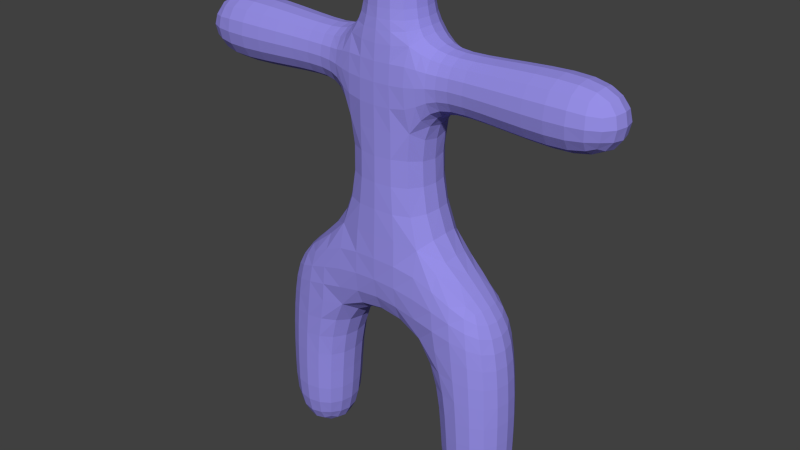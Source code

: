 # Source: simple_model.blend  (saved by Blender 2.75.0; exported with 4.5.12 LTS)
import bpy
from mathutils import Matrix  # noqa: F401  (used for matrix-valued properties, if any)

bpy.ops.wm.read_factory_settings(use_empty=True)
scene = bpy.context.scene
scene.name = 'Scene'

# ---- collections
col_collection_1 = bpy.data.collections.new('Collection 1'); scene.collection.children.link(col_collection_1)

# ---- materials (node trees are filled in below, after node groups)
mat_material = bpy.data.materials.new('Material')
mat_material.alpha_threshold = 0.0
mat_material.use_transparent_shadow = False
mat_material.diffuse_color = (0.3075, 0.2741, 0.8, 1.0)
mat_material.roughness = 0.5
mat_material.specular_intensity = 0.0
mat_material.line_color = (0.0, 0.0, 0.0, 1.0)

# ---- material node trees

# ---- world
world_world = bpy.data.worlds.new('World'); scene.world = world_world
world_world.color = (0.05088, 0.05088, 0.05088)
world_world.use_sun_shadow = False
world_world.sun_shadow_jitter_overblur = 0.0
world_world.cycles.sampling_method = 'MANUAL'
world_world.cycles.sample_map_resolution = 256

# ---- meshes
me_cube_001 = bpy.data.meshes.new('Cube.001')
me_cube_001.from_pydata([(-3.26e-09, 6.519e-08, -0.5654), (0.2394, 0.0, -0.5162), (-5.96e-08, -0.2394, -0.5162), (-0.2394, 1.118e-07, -0.5162), (5.215e-08, 0.2394, -0.5162), (0.2237, 0.2237, -0.4699), (0.2237, -0.2237, -0.4699), (-0.2237, -0.2237, -0.4699), (-0.2237, 0.2237, -0.4699), (0.08481, -0.709, 1.956), (0.0487, -0.7026, 1.495), (0.3937, -0.6701, 1.974), (0.1347, -0.7135, 2.409), (-0.2165, -0.656, 1.937), (-0.2416, -0.653, 1.486), (0.339, -0.6585, 1.505), (0.4819, -0.6876, 2.443), (-0.1824, -0.6546, 2.376), (0.6484, -2.231e-07, 0.2029), (0.6054, 0.2581, 0.2079), (0.694, -2.98e-07, 0.6038), (0.6054, -0.2581, 0.2079), (0.5715, -1.453e-07, -0.1256), (0.5336, 0.2289, -0.1053), (0.6484, 0.2724, 0.6035), (0.6484, -0.2724, 0.6035), (0.5336, -0.2289, -0.1053), (0.002435, -0.6448, 0.2017), (0.2609, -0.602, 0.2072), (0.009739, -0.6796, 0.5991), (-0.256, -0.6017, 0.2063), (-1.602e-07, -0.5715, -0.1256), (0.2289, -0.5336, -0.1053), (0.2834, -0.6348, 0.601), (-0.264, -0.6337, 0.5972), (-0.2289, -0.5336, -0.1053), (-0.6435, 1.376e-07, 0.2005), (-0.6005, -0.2579, 0.2057), (-0.6745, 1.192e-07, 0.5943), (-0.6005, 0.2579, 0.2057), (-0.5715, 1.49e-07, -0.1256), (-0.5336, -0.2289, -0.1053), (-0.6289, -0.2713, 0.5946), (-0.6289, 0.2713, 0.5946), (-0.5336, 0.2289, -0.1053), (0.002435, 0.6448, 0.2017), (0.2609, 0.602, 0.2072), (1.192e-07, 0.5715, -0.1256), (-0.256, 0.6017, 0.2063), (0.009739, 0.6796, 0.5991), (0.2834, 0.6348, 0.601), (0.2289, 0.5336, -0.1053), (-0.2289, 0.5336, -0.1053), (-0.264, 0.6337, 0.5972), (0.2852, -0.6883, 3.601), (0.2389, -0.7136, 3.242), (0.6619, -0.7277, 3.731), (0.3293, -0.6191, 3.91), (-0.0279, -0.6072, 3.481), (-0.08815, -0.6378, 3.159), (0.6265, -0.731, 3.327), (0.6891, -0.6719, 4.115), (0.04164, -0.5416, 3.744), (0.8553, -5.048e-07, 1.979), (0.7745, -4.396e-07, 1.519), (0.8056, 0.2926, 1.984), (0.9962, -5.886e-07, 2.401), (0.8056, -0.2926, 1.984), (0.7261, -0.2838, 1.518), (0.7261, 0.2838, 1.518), (0.9456, 0.3096, 2.427), (0.9456, -0.3096, 2.427), (-0.6628, 5.588e-08, 1.91), (-0.6771, 6.706e-08, 1.472), (-0.6132, -0.2785, 1.913), (-0.6354, 3.725e-08, 2.328), (-0.6132, 0.2785, 1.913), (-0.6287, 0.2783, 1.473), (-0.6287, -0.2783, 1.473), (-0.585, -0.2766, 2.334), (-0.585, 0.2766, 2.334), (0.08481, 0.709, 1.956), (0.0487, 0.7026, 1.495), (-0.2165, 0.656, 1.937), (0.1347, 0.7135, 2.409), (0.3937, 0.6701, 1.974), (0.339, 0.6585, 1.505), (-0.2416, 0.653, 1.486), (-0.1824, 0.6546, 2.376), (0.4819, 0.6876, 2.443), (0.3576, -3.716e-07, 4.313), (0.3625, 0.264, 4.274), (0.08426, -2.757e-07, 4.049), (0.3625, -0.264, 4.274), (0.647, -4.694e-07, 4.625), (0.6687, 0.2949, 4.579), (0.09478, 0.2292, 4.025), (0.09478, -0.2292, 4.025), (0.6687, -0.2949, 4.579), (2.0, -1.132e-06, 2.995), (1.584, -9.09e-07, 2.932), (2.0, 0.3069, 3.053), (2.416, -1.356e-06, 2.932), (2.0, -0.3069, 3.053), (1.558, -0.3149, 2.988), (1.558, 0.3149, 2.988), (2.442, 0.3149, 2.988), (2.442, -0.3149, 2.988), (-0.4466, -6.612e-08, 3.32), (-0.5332, -1.49e-08, 3.036), (-0.4008, -0.2526, 3.335), (-0.323, -1.267e-07, 3.572), (-0.4008, 0.2526, 3.335), (-0.4838, 0.2664, 3.05), (-0.4838, -0.2664, 3.05), (-0.2853, -0.2259, 3.58), (-0.2853, 0.2259, 3.58), (0.2852, 0.6883, 3.601), (0.2389, 0.7136, 3.242), (-0.0279, 0.6072, 3.481), (0.3293, 0.6191, 3.91), (0.6619, 0.7277, 3.731), (0.6265, 0.731, 3.327), (-0.08815, 0.6378, 3.159), (0.04164, 0.5416, 3.744), (0.6891, 0.6719, 4.115), (3.715, -0.6883, 3.601), (3.338, -0.7277, 3.731), (3.761, -0.7136, 3.242), (4.028, -0.6072, 3.481), (3.671, -0.6191, 3.91), (3.311, -0.6719, 4.115), (3.373, -0.731, 3.327), (4.088, -0.6378, 3.159), (3.958, -0.5416, 3.744), (2.0, 0.7612, 3.943), (1.535, 0.7562, 3.918), (2.0, 0.7679, 4.401), (2.465, 0.7562, 3.918), (2.0, 0.7009, 3.542), (1.522, 0.707, 3.499), (1.542, 0.7494, 4.38), (2.458, 0.7494, 4.38), (2.478, 0.707, 3.499), (2.0, -0.7612, 3.943), (1.535, -0.7562, 3.918), (2.0, -0.7009, 3.542), (2.465, -0.7562, 3.918), (2.0, -0.7679, 4.401), (1.542, -0.7494, 4.38), (1.522, -0.707, 3.499), (2.478, -0.707, 3.499), (2.458, -0.7494, 4.38), (2.0, 0.7213, 5.957), (2.0, 0.7329, 5.423), (1.652, 0.6768, 5.956), (2.0, 0.7164, 6.482), (2.348, 0.6772, 5.955), (2.391, 0.6924, 5.412), (1.609, 0.6922, 5.412), (1.657, 0.675, 6.489), (2.343, 0.6758, 6.488), (4.447, -2.558e-06, 3.32), (4.533, -2.593e-06, 3.036), (4.401, 0.2526, 3.335), (4.323, -2.488e-06, 3.572), (4.401, -0.2526, 3.335), (4.484, -0.2664, 3.05), (4.484, 0.2664, 3.05), (4.285, 0.2259, 3.58), (4.285, -0.2259, 3.58), (4.663, -2.688e-06, 1.91), (4.635, -2.667e-06, 2.328), (4.613, -0.2785, 1.913), (4.677, -2.697e-06, 1.472), (4.613, 0.2785, 1.913), (4.585, 0.2766, 2.334), (4.585, -0.2766, 2.334), (4.629, -0.2783, 1.473), (4.629, 0.2783, 1.473), (3.715, 0.6883, 3.601), (3.338, 0.7277, 3.731), (3.671, 0.6191, 3.91), (4.028, 0.6072, 3.481), (3.761, 0.7136, 3.242), (3.373, 0.731, 3.327), (3.311, 0.6719, 4.115), (3.958, 0.5416, 3.744), (4.088, 0.6378, 3.159), (3.642, -2.083e-06, 4.313), (3.353, -1.907e-06, 4.625), (3.638, -0.264, 4.274), (3.916, -2.243e-06, 4.049), (3.638, 0.264, 4.274), (3.331, 0.2949, 4.579), (3.331, -0.295, 4.579), (3.905, -0.2292, 4.025), (3.905, 0.2292, 4.025), (3.998, 0.6448, 0.2017), (3.99, 0.6796, 0.5991), (4.256, 0.6017, 0.2063), (4.0, 0.5715, -0.1256), (3.739, 0.602, 0.2072), (3.717, 0.6348, 0.601), (4.264, 0.6337, 0.5972), (4.229, 0.5336, -0.1053), (3.771, 0.5336, -0.1053), (3.145, -1.747e-06, 1.979), (3.004, -1.676e-06, 2.401), (3.194, 0.2926, 1.984), (3.225, -1.796e-06, 1.519), (3.194, -0.2926, 1.984), (3.054, -0.3096, 2.427), (3.054, 0.3096, 2.427), (3.274, 0.2838, 1.518), (3.274, -0.2838, 1.518), (3.915, 0.709, 1.956), (3.865, 0.7135, 2.409), (4.216, 0.656, 1.937), (3.951, 0.7026, 1.495), (3.606, 0.6701, 1.974), (3.518, 0.6876, 2.443), (4.182, 0.6546, 2.376), (4.242, 0.653, 1.486), (3.661, 0.6585, 1.505), (3.915, -0.709, 1.956), (3.865, -0.7135, 2.409), (3.606, -0.6701, 1.974), (3.951, -0.7026, 1.495), (4.216, -0.656, 1.937), (4.182, -0.6546, 2.376), (3.518, -0.6876, 2.443), (3.661, -0.6585, 1.505), (4.242, -0.653, 1.486), (4.0, -2.27e-06, -0.5654), (3.761, -2.116e-06, -0.5162), (4.0, 0.2394, -0.5162), (4.239, -2.414e-06, -0.5162), (4.0, -0.2394, -0.5162), (3.776, -0.2237, -0.4699), (3.776, 0.2237, -0.4699), (4.224, 0.2237, -0.4699), (4.224, -0.2237, -0.4699), (4.644, -2.669e-06, 0.2005), (4.674, -2.697e-06, 0.5943), (4.601, -0.2579, 0.2057), (4.571, -2.623e-06, -0.1256), (4.601, 0.2578, 0.2057), (4.629, 0.2713, 0.5946), (4.629, -0.2713, 0.5946), (4.534, -0.2289, -0.1053), (4.534, 0.2289, -0.1053), (3.998, -0.6448, 0.2017), (3.99, -0.6796, 0.5991), (3.739, -0.602, 0.2072), (4.0, -0.5715, -0.1256), (4.256, -0.6017, 0.2063), (4.264, -0.6337, 0.5972), (3.717, -0.6348, 0.601), (3.771, -0.5336, -0.1053), (4.229, -0.5336, -0.1053), (3.352, -1.865e-06, 0.2029), (3.306, -1.833e-06, 0.6038), (3.395, 0.2581, 0.2079), (3.429, -1.911e-06, -0.1256), (3.395, -0.2581, 0.2079), (3.352, -0.2724, 0.6035), (3.352, 0.2724, 0.6035), (3.466, 0.2289, -0.1053), (3.466, -0.2289, -0.1053), (-0.144, 1.127e-07, 7.447), (0.2313, -9.686e-08, 7.461), (-0.144, -0.2201, 7.484), (-0.5573, 3.465e-07, 7.419), (-0.144, 0.2201, 7.484), (0.2314, 0.2106, 7.497), (0.2314, -0.2106, 7.497), (-0.5573, -0.2323, 7.458), (-0.5573, 0.2323, 7.458), (2.0, -0.7213, 5.957), (2.0, -0.7329, 5.423), (2.348, -0.6772, 5.955), (2.0, -0.7164, 6.482), (1.652, -0.6768, 5.956), (1.609, -0.6922, 5.412), (2.391, -0.6924, 5.412), (2.343, -0.6758, 6.488), (1.657, -0.675, 6.489), (1.148, -6.594e-07, 5.952), (1.062, -6.258e-07, 5.461), (1.2, -0.294, 5.953), (1.172, -6.631e-07, 6.426), (1.2, 0.294, 5.953), (1.114, 0.3055, 5.437), (1.114, -0.3055, 5.437), (1.219, -0.2964, 6.451), (1.219, 0.2964, 6.451), (2.852, -1.609e-06, 5.951), (2.938, -1.661e-06, 5.46), (2.8, 0.2944, 5.952), (2.828, -1.594e-06, 6.423), (2.8, -0.2944, 5.952), (2.886, -0.3057, 5.437), (2.886, 0.3057, 5.437), (2.781, 0.2972, 6.449), (2.781, -0.2972, 6.449), (2.0, -0.5561, 9.946), (2.0, -0.5769, 9.661), (2.222, -0.5189, 9.942), (2.0, -0.5021, 10.21), (1.778, -0.5188, 9.942), (1.768, -0.5385, 9.661), (2.232, -0.5385, 9.661), (2.2, -0.4679, 10.19), (1.8, -0.4679, 10.19), (2.0, -0.7183, 7.879), (2.0, -0.7203, 7.454), (2.33, -0.7053, 7.884), (2.0, -0.7015, 8.256), (1.67, -0.7037, 7.884), (1.659, -0.6987, 7.462), (2.341, -0.7002, 7.461), (2.331, -0.6831, 8.263), (1.669, -0.6816, 8.262), (4.144, -2.366e-06, 8.558), (3.767, -2.135e-06, 8.536), (4.144, -0.2231, 8.521), (4.557, -2.63e-06, 8.587), (4.144, 0.2231, 8.521), (3.767, 0.2139, 8.5), (3.767, -0.2139, 8.5), (4.557, -0.2348, 8.548), (4.557, 0.2348, 8.548), (2.0, 0.7183, 7.879), (2.0, 0.7203, 7.454), (1.67, 0.7037, 7.884), (2.0, 0.7015, 8.256), (2.33, 0.7053, 7.884), (2.341, 0.7002, 7.461), (1.659, 0.6987, 7.462), (1.669, 0.6816, 8.262), (2.331, 0.6831, 8.263), (2.0, -1.117e-06, 10.58), (1.784, -9.984e-07, 10.54), (2.0, -0.2157, 10.54), (2.216, -1.233e-06, 10.54), (2.0, 0.2157, 10.54), (1.799, 0.2007, 10.5), (1.799, -0.2007, 10.5), (2.201, -0.2007, 10.5), (2.201, 0.2007, 10.5), (2.557, -1.417e-06, 9.946), (2.58, -1.423e-06, 9.661), (2.52, 0.2222, 9.942), (2.502, -1.39e-06, 10.21), (2.52, -0.2222, 9.942), (2.541, -0.2308, 9.661), (2.541, 0.2308, 9.661), (2.468, 0.1998, 10.19), (2.468, -0.1998, 10.19), (2.0, 0.5561, 9.946), (2.0, 0.5769, 9.661), (1.778, 0.5188, 9.942), (2.0, 0.5021, 10.21), (2.222, 0.5189, 9.942), (2.232, 0.5385, 9.661), (1.768, 0.5385, 9.661), (1.8, 0.4679, 10.19), (2.2, 0.4679, 10.19), (1.443, -8.065e-07, 9.946), (1.42, -7.898e-07, 9.661), (1.48, -0.2222, 9.942), (1.498, -8.382e-07, 10.21), (1.48, 0.2222, 9.942), (1.459, 0.2308, 9.661), (1.459, -0.2308, 9.661), (1.532, -0.1998, 10.19), (1.532, 0.1998, 10.19), (5.801, 0.612, 8.0), (5.411, 0.6268, 8.0), (5.796, 0.5711, 8.245), (6.126, 0.5523, 8.0), (5.796, 0.5711, 7.755), (5.411, 0.585, 7.749), (5.411, 0.585, 8.251), (6.105, 0.5151, 8.22), (6.105, 0.5151, 7.78), (4.144, -0.558, 7.998), (3.768, -0.5354, 7.994), (4.144, -0.5208, 7.775), (4.557, -0.587, 8.0), (4.144, -0.5207, 8.222), (3.767, -0.4994, 8.211), (3.768, -0.4999, 7.777), (4.557, -0.5479, 7.765), (4.557, -0.5479, 8.235), (4.144, -2.369e-06, 7.439), (3.769, -2.138e-06, 7.452), (4.144, 0.2233, 7.476), (4.557, -2.634e-06, 7.413), (4.144, -0.2233, 7.476), (3.769, -0.2144, 7.488), (3.769, 0.2144, 7.488), (4.557, 0.2348, 7.452), (4.557, -0.2348, 7.452), (4.144, 0.558, 7.998), (3.768, 0.5354, 7.994), (4.144, 0.5207, 8.222), (4.557, 0.587, 8.0), (4.144, 0.5208, 7.775), (3.768, 0.4999, 7.777), (3.767, 0.4994, 8.211), (4.557, 0.5479, 8.235), (4.557, 0.5479, 7.765), (6.565, -3.987e-06, 8.0), (6.516, -3.953e-06, 7.765), (6.516, 0.2351, 8.0), (6.516, -3.949e-06, 8.235), (6.516, -0.2352, 8.0), (6.47, -0.2191, 7.781), (6.47, 0.2191, 7.781), (6.47, 0.2191, 8.219), (6.47, -0.2191, 8.219), (5.801, -3.458e-06, 8.612), (5.411, -3.189e-06, 8.627), (5.796, -0.2446, 8.571), (6.126, -3.681e-06, 8.552), (5.796, 0.2446, 8.571), (5.411, 0.2507, 8.585), (5.411, -0.2507, 8.585), (6.105, -0.2203, 8.515), (6.105, 0.2203, 8.515), (5.801, -0.612, 8.0), (5.411, -0.6268, 8.0), (5.796, -0.5711, 7.755), (6.126, -0.5524, 8.0), (5.796, -0.5711, 8.245), (5.411, -0.585, 8.251), (5.411, -0.585, 7.749), (6.105, -0.5151, 7.78), (6.105, -0.5151, 8.22), (5.801, -3.458e-06, 7.388), (5.411, -3.189e-06, 7.373), (5.796, 0.2446, 7.429), (6.126, -3.681e-06, 7.448), (5.796, -0.2446, 7.429), (5.411, -0.2507, 7.415), (5.411, 0.2507, 7.415), (6.105, 0.2203, 7.485), (6.105, -0.2203, 7.485), (-1.801, -0.6102, 8.0), (-1.411, -0.6239, 8.0), (-1.796, -0.5694, 8.244), (-2.126, -0.5513, 8.0), (-1.796, -0.5694, 7.756), (-1.411, -0.5823, 7.75), (-1.411, -0.5823, 8.25), (-2.105, -0.5141, 8.22), (-2.105, -0.5141, 7.78), (-0.1438, -0.55, 7.998), (0.2322, -0.526, 7.994), (-0.1437, -0.5133, 8.219), (-0.5573, -0.5808, 8.0), (-0.1439, -0.5134, 7.778), (0.2318, -0.4911, 7.781), (0.2325, -0.4907, 8.207), (-0.5573, -0.5421, 8.232), (-0.5573, -0.5421, 7.768), (-0.1436, 1.015e-07, 8.55), (0.233, -1.118e-07, 8.526), (-0.1436, 0.2199, 8.513), (-0.5573, 3.427e-07, 8.581), (-0.1436, -0.2199, 8.513), (0.233, -0.2102, 8.491), (0.233, 0.2102, 8.491), (-0.5573, 0.2323, 8.542), (-0.5573, -0.2323, 8.542), (-0.1438, 0.55, 7.998), (0.2322, 0.526, 7.994), (-0.1439, 0.5134, 7.778), (-0.5573, 0.5808, 8.0), (-0.1437, 0.5133, 8.219), (0.2325, 0.4907, 8.207), (0.2318, 0.4911, 7.781), (-0.5573, 0.5421, 7.768), (-0.5573, 0.5421, 8.232), (-2.565, 1.492e-06, 8.0), (-2.516, 1.464e-06, 7.765), (-2.516, -0.2349, 8.0), (-2.516, 1.464e-06, 8.235), (-2.516, 0.2349, 8.0), (-2.47, 0.2188, 7.781), (-2.47, -0.2188, 7.781), (-2.47, -0.2188, 8.219), (-2.47, 0.2188, 8.219), (-1.801, 1.05e-06, 7.39), (-1.411, 8.307e-07, 7.376), (-1.796, -0.2439, 7.431), (-2.126, 1.237e-06, 7.449), (-1.796, 0.2439, 7.431), (-1.411, 0.2496, 7.418), (-1.411, -0.2496, 7.418), (-2.105, -0.2198, 7.486), (-2.105, 0.2198, 7.486), (-1.801, 0.6102, 8.0), (-1.411, 0.6239, 8.0), (-1.796, 0.5694, 7.756), (-2.126, 0.5513, 8.0), (-1.796, 0.5694, 8.244), (-1.411, 0.5823, 8.25), (-1.411, 0.5823, 7.75), (-2.105, 0.5141, 7.78), (-2.105, 0.5141, 8.22), (-1.801, 1.055e-06, 8.61), (-1.411, 8.345e-07, 8.624), (-1.796, 0.2439, 8.569), (-2.126, 1.241e-06, 8.551), (-1.796, -0.2439, 8.569), (-1.411, -0.2496, 8.582), (-1.411, 0.2496, 8.582), (-2.105, 0.2198, 8.514), (-2.105, -0.2198, 8.514), (1.346, -7.488e-07, 9.012), (1.29, -7.227e-07, 8.87), (1.388, -0.2514, 9.008), (1.384, -7.674e-07, 9.181), (1.388, 0.2514, 9.008), (1.328, 0.2699, 8.853), (1.328, -0.2699, 8.853), (1.425, -0.2401, 9.181), (1.425, 0.2401, 9.181), (2.0, 0.6223, 8.996), (2.0, 0.6486, 8.804), (1.735, 0.5824, 8.997), (2.0, 0.6006, 9.182), (2.265, 0.5828, 8.997), (2.298, 0.613, 8.809), (1.702, 0.6122, 8.808), (1.754, 0.5604, 9.181), (2.246, 0.5606, 9.182), (2.654, -1.466e-06, 9.013), (2.71, -1.498e-06, 8.872), (2.612, 0.2518, 9.009), (2.616, -1.442e-06, 9.182), (2.612, -0.2518, 9.009), (2.672, -0.2707, 8.855), (2.672, 0.2707, 8.855), (2.575, 0.2403, 9.182), (2.575, -0.2403, 9.182), (2.0, -0.6223, 8.996), (2.0, -0.6486, 8.804), (2.265, -0.5828, 8.997), (2.0, -0.6006, 9.182), (1.735, -0.5824, 8.997), (1.702, -0.6122, 8.808), (2.298, -0.613, 8.809), (2.246, -0.5606, 9.182), (1.754, -0.5604, 9.181), (3.022, 0.5823, 7.948), (2.839, 0.6279, 7.922), (3.02, 0.5436, 8.211), (3.214, 0.5466, 7.969), (3.027, 0.5482, 7.68), (2.851, 0.6, 7.587), (2.839, 0.5913, 8.239), (3.212, 0.509, 8.201), (3.216, 0.5113, 7.737), (3.049, -1.712e-06, 7.282), (2.93, -1.654e-06, 7.103), (3.044, 0.2388, 7.325), (3.218, -1.81e-06, 7.389), (3.044, -0.2388, 7.325), (2.91, -0.2699, 7.149), (2.91, 0.2699, 7.149), (3.218, 0.2198, 7.427), (3.218, -0.2198, 7.427), (3.022, -0.5823, 7.948), (2.839, -0.6279, 7.922), (3.027, -0.5482, 7.68), (3.214, -0.5466, 7.969), (3.02, -0.5436, 8.211), (2.839, -0.5913, 8.239), (2.851, -0.6, 7.587), (3.216, -0.5113, 7.737), (3.212, -0.509, 8.201), (3.031, -1.694e-06, 8.594), (2.894, -1.609e-06, 8.663), (3.028, -0.2342, 8.553), (3.21, -1.799e-06, 8.549), (3.028, 0.2342, 8.553), (2.877, 0.2611, 8.625), (2.877, -0.2611, 8.625), (3.21, -0.2175, 8.51), (3.21, 0.2175, 8.51), (0.978, 0.5747, 7.948), (1.161, 0.6224, 7.922), (0.9731, 0.541, 7.683), (0.7858, 0.5374, 7.969), (0.9798, 0.5365, 8.208), (1.161, 0.5861, 8.237), (1.149, 0.5949, 7.589), (0.7841, 0.5027, 7.74), (0.7875, 0.5004, 8.197), (0.9687, -5.336e-07, 8.586), (1.106, -6.109e-07, 8.658), (0.9725, 0.2312, 8.546), (0.7901, -4.284e-07, 8.54), (0.9725, -0.2312, 8.546), (1.123, -0.259, 8.619), (1.123, 0.259, 8.619), (0.7898, 0.2138, 8.502), (0.7898, -0.2138, 8.502), (0.978, -0.5747, 7.948), (1.161, -0.6224, 7.922), (0.9798, -0.5365, 8.208), (0.7858, -0.5374, 7.969), (0.9731, -0.541, 7.683), (1.149, -0.5949, 7.589), (1.161, -0.5861, 8.237), (0.7875, -0.5004, 8.197), (0.7841, -0.5027, 7.74), (0.9506, -5.225e-07, 7.29), (1.07, -5.96e-07, 7.108), (0.956, -0.2358, 7.332), (0.7815, -4.21e-07, 7.398), (0.956, 0.2358, 7.332), (1.09, 0.2677, 7.155), (1.09, -0.2677, 7.155), (0.7818, -0.2161, 7.436), (0.7818, 0.2161, 7.436), (0.413, 0.2092, -0.3325), (0.4422, -7.078e-08, -0.3694), (0.413, -0.2092, -0.3325), (0.2092, 0.413, -0.3325), (9.313e-08, 0.4422, -0.3694), (-0.2092, 0.413, -0.3325), (0.4195, 0.4195, -0.08507), (0.4762, 0.4732, 0.2127), (0.5115, 0.4992, 0.6026), (0.2092, -0.413, -0.3325), (-1.127e-07, -0.4422, -0.3694), (-0.2092, -0.413, -0.3325), (0.4195, -0.4195, -0.08507), (0.4762, -0.4732, 0.2127), (0.5115, -0.4992, 0.6026), (-0.413, -0.2092, -0.3325), (-0.4422, 1.397e-07, -0.3694), (-0.413, 0.2092, -0.3325), (-0.4195, -0.4195, -0.08507), (-0.4714, -0.4727, 0.211), (-0.492, -0.4975, 0.5956), (-0.4195, 0.4195, -0.08507), (-0.4714, 0.4727, 0.211), (-0.492, 0.4975, 0.5956), (0.6821, 0.2786, 1.05), (0.7291, -3.716e-07, 1.051), (0.6821, -0.2786, 1.05), (0.3062, 0.6482, 1.044), (0.02435, 0.6931, 1.039), (-0.2575, 0.6455, 1.035), (0.3062, -0.6482, 1.044), (0.02435, -0.6931, 1.039), (-0.2575, -0.6455, 1.035), (-0.6334, -0.2759, 1.028), (-0.6804, 9.22e-08, 1.027), (-0.6334, 0.2759, 1.028), (1.184, 0.3216, 2.784), (1.229, -7.171e-07, 2.736), (1.184, -0.3216, 2.784), (0.5707, 0.7087, 2.899), (0.1891, 0.7153, 2.841), (-0.1395, 0.6485, 2.787), (0.5707, -0.7087, 2.899), (0.1891, -0.7153, 2.841), (-0.1395, -0.6485, 2.787), (-0.5425, -0.2726, 2.718), (-0.5928, 1.49e-08, 2.709), (-0.5425, 0.2726, 2.718), (0.581, -0.5193, 1.513), (0.6529, -0.5332, 1.986), (0.779, -0.559, 2.457), (-0.434, -0.5094, 2.349), (-0.4644, -0.5122, 1.922), (-0.4836, -0.5111, 1.478), (0.581, 0.5193, 1.513), (0.653, 0.5332, 1.986), (0.779, 0.559, 2.457), (-0.434, 0.5094, 2.349), (-0.4644, 0.5122, 1.922), (-0.4836, 0.5111, 1.478), (0.9428, 0.3121, 4.961), (0.8994, -5.625e-07, 5.002), (0.9428, -0.3121, 4.961), (0.6955, 0.5366, 4.417), (0.3591, 0.4847, 4.143), (0.09202, 0.422, 3.931), (0.6955, -0.5366, 4.417), (0.3591, -0.4847, 4.143), (0.09202, -0.422, 3.931), (-0.1245, -0.2101, 3.803), (-0.1502, -1.919e-07, 3.809), (-0.1245, 0.2101, 3.803), (1.059, -0.7191, 3.413), (1.085, -0.7441, 3.846), (1.1, -0.7115, 4.293), (-0.1659, -0.4177, 3.629), (-0.2617, -0.4675, 3.387), (-0.3354, -0.4924, 3.091), (1.059, 0.7191, 3.413), (1.085, 0.7441, 3.846), (1.1, 0.7115, 4.293), (-0.1659, 0.4177, 3.629), (-0.2617, 0.4675, 3.387), (-0.3354, 0.4924, 3.091), (2.816, 0.3216, 2.784), (2.771, -1.548e-06, 2.736), (2.816, -0.3216, 2.784), (3.057, 0.3122, 4.96), (3.101, -1.757e-06, 5.002), (3.057, -0.3122, 4.96), (2.941, -0.7191, 3.413), (2.915, -0.7441, 3.846), (2.9, -0.7115, 4.292), (2.941, 0.7191, 3.413), (2.915, 0.7441, 3.846), (2.9, 0.7115, 4.292), (1.523, 0.5704, 3.172), (2.0, 0.5589, 3.232), (2.477, 0.5704, 3.172), (2.477, -0.5704, 3.172), (2.0, -0.5589, 3.232), (1.523, -0.5704, 3.172), (1.561, 0.7177, 4.88), (2.0, 0.7492, 4.899), (2.439, 0.7178, 4.88), (2.439, -0.7178, 4.88), (2.0, -0.7492, 4.899), (1.561, -0.7177, 4.88), (4.542, 0.2726, 2.718), (4.593, -2.638e-06, 2.709), (4.542, -0.2726, 2.718), (4.124, 0.2101, 3.803), (4.15, -2.382e-06, 3.809), (4.124, -0.2101, 3.803), (4.335, -0.4924, 3.091), (4.262, -0.4675, 3.387), (4.166, -0.4177, 3.629), (4.335, 0.4924, 3.091), (4.262, 0.4675, 3.387), (4.166, 0.4177, 3.629), (3.429, -0.7087, 2.899), (3.811, -0.7153, 2.841), (4.14, -0.6485, 2.787), (3.908, -0.422, 3.931), (3.641, -0.4847, 4.143), (3.304, -0.5367, 4.417), (3.429, 0.7087, 2.899), (3.811, 0.7153, 2.841), (4.14, 0.6485, 2.787), (3.304, 0.5367, 4.417), (3.641, 0.4847, 4.143), (3.908, 0.422, 3.931), (3.318, 0.2786, 1.05), (3.271, -1.812e-06, 1.051), (3.318, -0.2786, 1.05), (4.633, 0.2758, 1.028), (4.68, -2.697e-06, 1.027), (4.633, -0.2759, 1.028), (3.694, -0.6482, 1.044), (3.976, -0.6931, 1.039), (4.258, -0.6455, 1.035), (3.694, 0.6482, 1.044), (3.976, 0.6931, 1.039), (4.258, 0.6455, 1.035), (4.434, -0.5094, 2.349), (4.464, -0.5122, 1.922), (4.484, -0.5111, 1.478), (4.484, 0.5111, 1.478), (4.464, 0.5122, 1.922), (4.434, 0.5094, 2.349), (3.221, 0.559, 2.457), (3.347, 0.5332, 1.986), (3.419, 0.5193, 1.513), (3.419, -0.5193, 1.513), (3.347, -0.5332, 1.986), (3.221, -0.559, 2.457), (3.587, 0.2092, -0.3325), (3.558, -1.99e-06, -0.3694), (3.587, -0.2092, -0.3325), (4.413, 0.2092, -0.3325), (4.442, -2.542e-06, -0.3694), (4.413, -0.2092, -0.3325), (3.791, -0.413, -0.3325), (4.0, -0.4422, -0.3694), (4.209, -0.413, -0.3325), (3.791, 0.413, -0.3325), (4.0, 0.4422, -0.3694), (4.209, 0.413, -0.3325), (4.492, 0.4975, 0.5956), (4.471, 0.4727, 0.211), (4.419, 0.4195, -0.08507), (3.581, 0.4195, -0.08507), (3.524, 0.4732, 0.2127), (3.488, 0.4992, 0.6026), (4.492, -0.4975, 0.5956), (4.471, -0.4727, 0.211), (4.419, -0.4195, -0.08507), (3.488, -0.4992, 0.6026), (3.524, -0.4732, 0.2127), (3.581, -0.4195, -0.08507), (1.18, 0.2939, 6.872), (1.143, -6.473e-07, 6.828), (1.18, -0.2939, 6.872), (2.82, 0.2953, 6.869), (2.857, -1.613e-06, 6.825), (2.82, -0.2953, 6.869), (1.65, 0.6836, 6.997), (2.0, 0.7166, 6.986), (2.35, 0.6847, 6.996), (2.35, -0.6847, 6.996), (2.0, -0.7166, 6.986), (1.65, -0.6836, 6.997), (1.29, 0.5549, 5.407), (1.366, 0.5367, 5.954), (1.376, 0.5393, 6.486), (2.624, 0.5405, 6.485), (2.634, 0.5373, 5.953), (2.71, 0.5552, 5.407), (2.71, -0.5552, 5.407), (2.634, -0.5373, 5.953), (2.624, -0.5405, 6.485), (1.376, -0.5393, 6.486), (1.366, -0.5367, 5.954), (1.29, -0.5549, 5.407), (1.241, 0.2782, 8.722), (1.211, -6.747e-07, 8.753), (1.241, -0.2782, 8.722), (2.759, 0.2795, 8.725), (2.789, -1.543e-06, 8.757), (2.759, -0.2796, 8.725), (1.673, 0.6464, 8.577), (2.0, 0.6762, 8.569), (2.327, 0.6476, 8.578), (2.327, -0.6476, 8.578), (2.0, -0.6762, 8.569), (1.673, -0.6464, 8.577), (1.361, -0.6516, 7.502), (1.378, -0.6692, 7.899), (1.377, -0.6382, 8.262), (1.377, 0.6382, 8.262), (1.378, 0.6692, 7.899), (1.361, 0.6516, 7.502), (2.639, -0.6548, 7.501), (2.622, -0.6726, 7.899), (2.623, -0.6414, 8.264), (2.639, 0.6548, 7.501), (2.622, 0.6726, 7.899), (2.623, 0.6414, 8.264), (1.632, 0.1853, 10.38), (1.605, -8.987e-07, 10.41), (1.632, -0.1853, 10.38), (2.368, 0.1853, 10.38), (2.395, -1.332e-06, 10.41), (2.368, -0.1853, 10.38), (1.815, 0.3678, 10.38), (2.0, 0.3952, 10.41), (2.185, 0.3678, 10.38), (2.185, -0.3678, 10.38), (2.0, -0.3952, 10.41), (1.815, -0.3678, 10.38), (2.425, -0.4231, 9.661), (2.408, -0.4074, 9.938), (2.367, -0.3667, 10.17), (1.548, -0.4402, 9.181), (1.516, -0.4598, 9.001), (1.459, -0.4904, 8.824), (2.425, 0.4231, 9.661), (2.408, 0.4074, 9.938), (2.367, 0.3667, 10.17), (1.575, 0.4231, 9.661), (1.592, 0.4074, 9.938), (1.633, 0.3667, 10.17), (4.987, 0.2452, 7.428), (4.987, -2.909e-06, 7.387), (4.987, -0.2452, 7.428), (4.987, 0.2452, 8.572), (4.987, -2.907e-06, 8.613), (4.987, -0.2452, 8.572), (4.987, -0.5722, 7.755), (4.987, -0.613, 8.0), (4.987, -0.5722, 8.245), (4.987, 0.5722, 7.755), (4.987, 0.613, 8.0), (4.987, 0.5722, 8.245), (3.767, -0.3923, 8.391), (4.144, -0.4091, 8.409), (4.557, -0.4305, 8.43), (3.211, 0.3991, 8.394), (3.022, 0.4287, 8.427), (2.851, 0.4742, 8.49), (3.768, -0.3929, 7.596), (4.144, -0.4093, 7.588), (4.557, -0.4305, 7.57), (3.768, 0.3929, 7.596), (4.144, 0.4093, 7.588), (4.557, 0.4305, 7.57), (6.332, 0.2033, 7.597), (6.369, -3.851e-06, 7.568), (6.332, -0.2033, 7.597), (6.332, 0.2033, 8.403), (6.369, -3.85e-06, 8.432), (6.332, -0.2033, 8.403), (6.332, -0.4026, 7.797), (6.369, -0.432, 8.0), (6.332, -0.4026, 8.203), (6.332, 0.4026, 7.797), (6.369, 0.432, 8.0), (6.332, 0.4026, 8.203), (5.411, 0.4596, 8.46), (5.791, 0.4486, 8.449), (6.085, 0.4042, 8.404), (6.085, 0.4042, 7.596), (5.791, 0.4486, 7.551), (5.411, 0.4596, 7.54), (5.411, -0.4597, 8.46), (5.791, -0.4486, 8.449), (6.085, -0.4042, 8.404), (5.411, -0.4597, 7.54), (5.791, -0.4486, 7.551), (6.085, -0.4042, 7.596), (-0.987, 0.2435, 7.432), (-0.987, 5.886e-07, 7.391), (-0.987, -0.2435, 7.432), (-0.987, 0.2435, 8.568), (-0.987, 5.886e-07, 8.609), (-0.987, -0.2435, 8.568), (-0.987, -0.5682, 7.757), (-0.987, -0.6087, 8.0), (-0.987, -0.5682, 8.243), (-0.987, 0.5682, 8.243), (-0.987, 0.6087, 8.0), (-0.987, 0.5682, 7.757), (0.2315, -0.3861, 7.603), (-0.1439, -0.4034, 7.594), (-0.5573, -0.426, 7.574), (0.7827, 0.3958, 7.55), (0.9656, 0.43, 7.461), (1.125, 0.4834, 7.31), (0.2328, -0.3854, 8.384), (-0.1436, -0.4033, 8.403), (-0.5573, -0.426, 8.426), (0.2328, 0.3854, 8.384), (-0.1436, 0.4033, 8.403), (-0.5573, 0.426, 8.426), (-2.332, 0.2029, 7.598), (-2.369, 1.379e-06, 7.569), (-2.332, -0.2029, 7.598), (-2.332, 0.2029, 8.402), (-2.369, 1.38e-06, 8.431), (-2.332, -0.2029, 8.402), (-2.332, -0.402, 7.797), (-2.369, -0.4315, 8.0), (-2.332, -0.402, 8.203), (-2.332, 0.402, 8.203), (-2.369, 0.4315, 8.0), (-2.332, 0.402, 7.797), (-1.411, -0.4575, 8.458), (-1.791, -0.4472, 8.447), (-2.085, -0.4033, 8.403), (-2.085, -0.4033, 7.597), (-1.791, -0.4472, 7.553), (-1.411, -0.4575, 7.542), (-2.085, 0.4033, 7.597), (-1.791, 0.4472, 7.553), (-1.411, 0.4575, 7.542), (-2.085, 0.4033, 8.403), (-1.791, 0.4472, 8.447), (-1.411, 0.4575, 8.458), (2.541, -0.4916, 8.826), (2.484, -0.4605, 9.002), (2.452, -0.4406, 9.182), (1.633, -0.3667, 10.17), (1.592, -0.4074, 9.938), (1.575, -0.4231, 9.661), (2.541, 0.4916, 8.826), (2.484, 0.4605, 9.002), (2.452, 0.4406, 9.182), (1.459, 0.4904, 8.824), (1.516, 0.4598, 9.001), (1.548, 0.4402, 9.181), (1.447, -0.2339, 9.393), (1.407, -7.823e-07, 9.393), (1.447, 0.2339, 9.393), (1.763, 0.5459, 9.393), (2.0, 0.585, 9.393), (2.237, 0.546, 9.393), (2.553, 0.234, 9.393), (2.593, -1.43e-06, 9.393), (2.553, -0.234, 9.393), (2.237, -0.546, 9.393), (2.0, -0.585, 9.393), (1.763, -0.5459, 9.393), (2.851, -0.4742, 8.49), (3.022, -0.4287, 8.427), (3.211, -0.3991, 8.394), (4.557, 0.4305, 8.43), (4.144, 0.4091, 8.409), (3.767, 0.3923, 8.391), (2.875, -0.4874, 7.306), (3.034, -0.4355, 7.456), (3.217, -0.4026, 7.543), (2.875, 0.4874, 7.306), (3.034, 0.4355, 7.456), (3.217, 0.4026, 7.543), (3.45, 0.4927, 8.202), (3.451, 0.5285, 7.984), (3.452, 0.4938, 7.766), (3.453, 0.212, 7.475), (3.453, -1.947e-06, 7.439), (3.453, -0.212, 7.475), (3.452, -0.4938, 7.766), (3.451, -0.5285, 7.984), (3.45, -0.4927, 8.202), (3.449, -0.2108, 8.493), (3.449, -1.943e-06, 8.53), (3.449, 0.2108, 8.493), (1.125, -0.4834, 7.31), (0.9656, -0.43, 7.461), (0.7827, -0.3958, 7.55), (-0.5573, 0.426, 7.574), (-0.1439, 0.4034, 7.594), (0.2315, 0.3861, 7.603), (1.149, -0.4702, 8.486), (0.9781, -0.4231, 8.422), (0.789, -0.3924, 8.387), (1.149, 0.4702, 8.486), (0.9781, 0.4231, 8.422), (0.789, 0.3924, 8.387), (0.5483, 0.4845, 7.77), (0.5492, 0.5185, 7.984), (0.55, 0.4834, 8.198), (0.5512, 0.2068, 8.484), (0.5513, -2.92e-07, 8.52), (0.5512, -0.2068, 8.484), (0.55, -0.4834, 8.198), (0.5492, -0.5185, 7.984), (0.5483, -0.4845, 7.77), (0.5472, -0.208, 7.485), (0.547, -2.822e-07, 7.449), (0.5472, 0.208, 7.485), (0.3534, 0.3534, -0.2577), (0.3534, -0.3534, -0.2577), (-0.3534, -0.3534, -0.2577), (-0.3534, 0.3534, -0.2577), (0.5411, 0.5103, 1.048), (0.5411, -0.5103, 1.048), (-0.4924, -0.5062, 1.031), (-0.4924, 0.5062, 1.031), (1.018, 0.6153, 2.956), (1.018, -0.6153, 2.956), (-0.3914, -0.5028, 2.744), (-0.3914, 0.5028, 2.744), (1.107, 0.6039, 4.804), (1.107, -0.6039, 4.804), (-0.07163, -0.3558, 3.789), (-0.07162, 0.3558, 3.789), (2.982, 0.6153, 2.956), (2.982, -0.6153, 2.956), (2.893, 0.604, 4.803), (2.893, -0.604, 4.803), (4.391, 0.5028, 2.744), (4.391, -0.5028, 2.744), (4.072, 0.3558, 3.789), (4.072, -0.3558, 3.789), (3.459, 0.5103, 1.048), (3.459, -0.5103, 1.048), (4.492, 0.5062, 1.031), (4.492, -0.5062, 1.031), (3.647, 0.3534, -0.2577), (3.647, -0.3534, -0.2577), (4.353, 0.3534, -0.2577), (4.353, -0.3534, -0.2577), (1.314, 0.5676, 7.038), (1.314, -0.5676, 7.038), (2.686, 0.5699, 7.036), (2.686, -0.57, 7.036), (1.354, 0.541, 8.603), (1.354, -0.541, 8.603), (2.646, 0.5433, 8.606), (2.646, -0.5433, 8.606), (1.688, 0.3123, 10.32), (1.688, -0.3123, 10.32), (2.312, 0.3123, 10.32), (2.312, -0.3123, 10.32), (4.987, 0.4496, 7.55), (4.987, -0.4496, 7.55), (4.987, 0.4496, 8.45), (4.987, -0.4496, 8.45), (6.258, 0.3428, 7.657), (6.258, -0.3429, 7.657), (6.258, 0.3428, 8.343), (6.258, -0.3429, 8.343), (-0.987, 0.4464, 7.554), (-0.987, -0.4464, 7.554), (-0.987, 0.4464, 8.446), (-0.987, -0.4464, 8.446), (-2.258, 0.3423, 7.658), (-2.258, -0.3423, 7.658), (-2.258, 0.3423, 8.342), (-2.258, -0.3423, 8.342), (2.435, -0.4291, 9.393), (1.565, -0.4289, 9.393), (2.435, 0.4291, 9.393), (1.565, 0.4289, 9.393), (3.449, -0.3867, 8.384), (3.449, 0.3867, 8.384), (3.452, -0.3884, 7.585), (3.452, 0.3884, 7.585), (0.5476, -0.3811, 7.592), (0.5476, 0.3811, 7.592), (0.5507, -0.3794, 8.377), (0.5507, 0.3794, 8.377)], [], [(0, 4, 5, 1), (1, 5, 630, 631), (4, 634, 633, 5), (5, 633, 1050, 630), (0, 1, 6, 2), (2, 6, 639, 640), (1, 631, 632, 6), (6, 632, 1051, 639), (0, 2, 7, 3), (3, 7, 645, 646), (2, 640, 641, 7), (7, 641, 1052, 645), (0, 3, 8, 4), (4, 8, 635, 634), (3, 646, 647, 8), (8, 647, 1053, 635), (9, 13, 14, 10), (10, 14, 662, 661), (13, 682, 683, 14), (14, 683, 1056, 662), (9, 10, 15, 11), (11, 15, 678, 679), (10, 661, 660, 15), (15, 660, 1055, 678), (9, 11, 16, 12), (12, 16, 672, 673), (11, 679, 680, 16), (16, 680, 1059, 672), (9, 12, 17, 13), (13, 17, 681, 682), (12, 673, 674, 17), (17, 674, 1060, 681), (18, 22, 23, 19), (19, 23, 636, 637), (22, 631, 630, 23), (23, 630, 1050, 636), (18, 19, 24, 20), (20, 24, 654, 655), (19, 637, 638, 24), (24, 638, 1054, 654), (18, 20, 25, 21), (21, 25, 644, 643), (20, 655, 656, 25), (25, 656, 1055, 644), (18, 21, 26, 22), (22, 26, 632, 631), (21, 643, 642, 26), (26, 642, 1051, 632), (27, 31, 32, 28), (28, 32, 642, 643), (31, 640, 639, 32), (32, 639, 1051, 642), (27, 28, 33, 29), (29, 33, 660, 661), (28, 643, 644, 33), (33, 644, 1055, 660), (27, 29, 34, 30), (30, 34, 650, 649), (29, 661, 662, 34), (34, 662, 1056, 650), (27, 30, 35, 31), (31, 35, 641, 640), (30, 649, 648, 35), (35, 648, 1052, 641), (36, 40, 41, 37), (37, 41, 648, 649), (40, 646, 645, 41), (41, 645, 1052, 648), (36, 37, 42, 38), (38, 42, 663, 664), (37, 649, 650, 42), (42, 650, 1056, 663), (36, 38, 43, 39), (39, 43, 653, 652), (38, 664, 665, 43), (43, 665, 1057, 653), (36, 39, 44, 40), (40, 44, 647, 646), (39, 652, 651, 44), (44, 651, 1053, 647), (45, 49, 50, 46), (46, 50, 638, 637), (49, 658, 657, 50), (50, 657, 1054, 638), (45, 46, 51, 47), (47, 51, 633, 634), (46, 637, 636, 51), (51, 636, 1050, 633), (45, 47, 52, 48), (48, 52, 651, 652), (47, 634, 635, 52), (52, 635, 1053, 651), (45, 48, 53, 49), (49, 53, 659, 658), (48, 652, 653, 53), (53, 653, 1057, 659), (54, 58, 59, 55), (55, 59, 674, 673), (58, 706, 707, 59), (59, 707, 1060, 674), (54, 55, 60, 56), (56, 60, 702, 703), (55, 673, 672, 60), (60, 672, 1059, 702), (54, 56, 61, 57), (57, 61, 696, 697), (56, 703, 704, 61), (61, 704, 1063, 696), (54, 57, 62, 58), (58, 62, 705, 706), (57, 697, 698, 62), (62, 698, 1064, 705), (63, 67, 68, 64), (64, 68, 656, 655), (67, 679, 678, 68), (68, 678, 1055, 656), (63, 64, 69, 65), (65, 69, 684, 685), (64, 655, 654, 69), (69, 654, 1054, 684), (63, 65, 70, 66), (66, 70, 666, 667), (65, 685, 686, 70), (70, 686, 1058, 666), (63, 66, 71, 67), (67, 71, 680, 679), (66, 667, 668, 71), (71, 668, 1059, 680), (72, 76, 77, 73), (73, 77, 665, 664), (76, 688, 689, 77), (77, 689, 1057, 665), (72, 73, 78, 74), (74, 78, 683, 682), (73, 664, 663, 78), (78, 663, 1056, 683), (72, 74, 79, 75), (75, 79, 675, 676), (74, 682, 681, 79), (79, 681, 1060, 675), (72, 75, 80, 76), (76, 80, 687, 688), (75, 676, 677, 80), (80, 677, 1061, 687), (81, 85, 86, 82), (82, 86, 657, 658), (85, 685, 684, 86), (86, 684, 1054, 657), (81, 82, 87, 83), (83, 87, 689, 688), (82, 658, 659, 87), (87, 659, 1057, 689), (81, 83, 88, 84), (84, 88, 671, 670), (83, 688, 687, 88), (88, 687, 1061, 671), (81, 84, 89, 85), (85, 89, 686, 685), (84, 670, 669, 89), (89, 669, 1058, 686), (90, 94, 95, 91), (91, 95, 693, 694), (94, 691, 690, 95), (95, 690, 1062, 693), (90, 91, 96, 92), (92, 96, 701, 700), (91, 694, 695, 96), (96, 695, 1065, 701), (90, 92, 97, 93), (93, 97, 698, 697), (92, 700, 699, 97), (97, 699, 1064, 698), (90, 93, 98, 94), (94, 98, 692, 691), (93, 697, 696, 98), (98, 696, 1063, 692), (99, 103, 104, 100), (100, 104, 668, 667), (103, 730, 731, 104), (104, 731, 1059, 668), (99, 100, 105, 101), (101, 105, 726, 727), (100, 667, 666, 105), (105, 666, 1058, 726), (99, 101, 106, 102), (102, 106, 714, 715), (101, 727, 728, 106), (106, 728, 1066, 714), (99, 102, 107, 103), (103, 107, 729, 730), (102, 715, 716, 107), (107, 716, 1067, 729), (108, 112, 113, 109), (109, 113, 677, 676), (112, 712, 713, 113), (113, 713, 1061, 677), (108, 109, 114, 110), (110, 114, 707, 706), (109, 676, 675, 114), (114, 675, 1060, 707), (108, 110, 115, 111), (111, 115, 699, 700), (110, 706, 705, 115), (115, 705, 1064, 699), (108, 111, 116, 112), (112, 116, 711, 712), (111, 700, 701, 116), (116, 701, 1065, 711), (117, 121, 122, 118), (118, 122, 669, 670), (121, 709, 708, 122), (122, 708, 1058, 669), (117, 118, 123, 119), (119, 123, 713, 712), (118, 670, 671, 123), (123, 671, 1061, 713), (117, 119, 124, 120), (120, 124, 695, 694), (119, 712, 711, 124), (124, 711, 1065, 695), (117, 120, 125, 121), (121, 125, 710, 709), (120, 694, 693, 125), (125, 693, 1062, 710), (126, 130, 131, 127), (127, 131, 722, 721), (130, 754, 755, 131), (131, 755, 1069, 722), (126, 127, 132, 128), (128, 132, 750, 751), (127, 721, 720, 132), (132, 720, 1067, 750), (126, 128, 133, 129), (129, 133, 744, 745), (128, 751, 752, 133), (133, 752, 1071, 744), (126, 129, 134, 130), (130, 134, 753, 754), (129, 745, 746, 134), (134, 746, 1073, 753), (135, 139, 140, 136), (136, 140, 708, 709), (139, 727, 726, 140), (140, 726, 1058, 708), (135, 136, 141, 137), (137, 141, 732, 733), (136, 709, 710, 141), (141, 710, 1062, 732), (135, 137, 142, 138), (138, 142, 725, 724), (137, 733, 734, 142), (142, 734, 1068, 725), (135, 138, 143, 139), (139, 143, 728, 727), (138, 724, 723, 143), (143, 723, 1066, 728), (144, 148, 149, 145), (145, 149, 704, 703), (148, 736, 737, 149), (149, 737, 1063, 704), (144, 145, 150, 146), (146, 150, 731, 730), (145, 703, 702, 150), (150, 702, 1059, 731), (144, 146, 151, 147), (147, 151, 720, 721), (146, 730, 729, 151), (151, 729, 1067, 720), (144, 147, 152, 148), (148, 152, 735, 736), (147, 721, 722, 152), (152, 722, 1069, 735), (153, 157, 158, 154), (154, 158, 734, 733), (157, 826, 827, 158), (158, 827, 1068, 734), (153, 154, 159, 155), (155, 159, 822, 823), (154, 733, 732, 159), (159, 732, 1062, 822), (153, 155, 160, 156), (156, 160, 816, 817), (155, 823, 824, 160), (160, 824, 1082, 816), (153, 156, 161, 157), (157, 161, 825, 826), (156, 817, 818, 161), (161, 818, 1084, 825), (162, 166, 167, 163), (163, 167, 740, 739), (166, 745, 744, 167), (167, 744, 1071, 740), (162, 163, 168, 164), (164, 168, 747, 748), (163, 739, 738, 168), (168, 738, 1070, 747), (162, 164, 169, 165), (165, 169, 741, 742), (164, 748, 749, 169), (169, 749, 1072, 741), (162, 165, 170, 166), (166, 170, 746, 745), (165, 742, 743, 170), (170, 743, 1073, 746), (171, 175, 176, 172), (172, 176, 738, 739), (175, 778, 779, 176), (176, 779, 1070, 738), (171, 172, 177, 173), (173, 177, 774, 775), (172, 739, 740, 177), (177, 740, 1071, 774), (171, 173, 178, 174), (174, 178, 767, 766), (173, 775, 776, 178), (178, 776, 1077, 767), (171, 174, 179, 175), (175, 179, 777, 778), (174, 766, 765, 179), (179, 765, 1076, 777), (180, 184, 185, 181), (181, 185, 723, 724), (184, 757, 756, 185), (185, 756, 1066, 723), (180, 181, 186, 182), (182, 186, 759, 760), (181, 724, 725, 186), (186, 725, 1068, 759), (180, 182, 187, 183), (183, 187, 749, 748), (182, 760, 761, 187), (187, 761, 1072, 749), (180, 183, 188, 184), (184, 188, 758, 757), (183, 748, 747, 188), (188, 747, 1070, 758), (189, 193, 194, 190), (190, 194, 717, 718), (193, 760, 759, 194), (194, 759, 1068, 717), (189, 190, 195, 191), (191, 195, 755, 754), (190, 718, 719, 195), (195, 719, 1069, 755), (189, 191, 196, 192), (192, 196, 743, 742), (191, 754, 753, 196), (196, 753, 1073, 743), (189, 192, 197, 193), (193, 197, 761, 760), (192, 742, 741, 197), (197, 741, 1072, 761), (198, 202, 203, 199), (199, 203, 771, 772), (202, 802, 803, 203), (203, 803, 1074, 771), (198, 199, 204, 200), (200, 204, 798, 799), (199, 772, 773, 204), (204, 773, 1076, 798), (198, 200, 205, 201), (201, 205, 797, 796), (200, 799, 800, 205), (205, 800, 1080, 797), (198, 201, 206, 202), (202, 206, 801, 802), (201, 796, 795, 206), (206, 795, 1078, 801), (207, 211, 212, 208), (208, 212, 716, 715), (211, 784, 785, 212), (212, 785, 1067, 716), (207, 208, 213, 209), (209, 213, 780, 781), (208, 715, 714, 213), (213, 714, 1066, 780), (207, 209, 214, 210), (210, 214, 762, 763), (209, 781, 782, 214), (214, 782, 1074, 762), (207, 210, 215, 211), (211, 215, 783, 784), (210, 763, 764, 215), (215, 764, 1075, 783), (216, 220, 221, 217), (217, 221, 756, 757), (220, 781, 780, 221), (221, 780, 1066, 756), (216, 217, 222, 218), (218, 222, 779, 778), (217, 757, 758, 222), (222, 758, 1070, 779), (216, 218, 223, 219), (219, 223, 773, 772), (218, 778, 777, 223), (223, 777, 1076, 773), (216, 219, 224, 220), (220, 224, 782, 781), (219, 772, 771, 224), (224, 771, 1074, 782), (225, 229, 230, 226), (226, 230, 752, 751), (229, 775, 774, 230), (230, 774, 1071, 752), (225, 226, 231, 227), (227, 231, 785, 784), (226, 751, 750, 231), (231, 750, 1067, 785), (225, 227, 232, 228), (228, 232, 768, 769), (227, 784, 783, 232), (232, 783, 1075, 768), (225, 228, 233, 229), (229, 233, 776, 775), (228, 769, 770, 233), (233, 770, 1077, 776), (234, 238, 239, 235), (235, 239, 788, 787), (238, 793, 792, 239), (239, 792, 1079, 788), (234, 235, 240, 236), (236, 240, 795, 796), (235, 787, 786, 240), (240, 786, 1078, 795), (234, 236, 241, 237), (237, 241, 789, 790), (236, 796, 797, 241), (241, 797, 1080, 789), (234, 237, 242, 238), (238, 242, 794, 793), (237, 790, 791, 242), (242, 791, 1081, 794), (243, 247, 248, 244), (244, 248, 765, 766), (247, 799, 798, 248), (248, 798, 1076, 765), (243, 244, 249, 245), (245, 249, 804, 805), (244, 766, 767, 249), (249, 767, 1077, 804), (243, 245, 250, 246), (246, 250, 791, 790), (245, 805, 806, 250), (250, 806, 1081, 791), (243, 246, 251, 247), (247, 251, 800, 799), (246, 790, 789, 251), (251, 789, 1080, 800), (252, 256, 257, 253), (253, 257, 770, 769), (256, 805, 804, 257), (257, 804, 1077, 770), (252, 253, 258, 254), (254, 258, 807, 808), (253, 769, 768, 258), (258, 768, 1075, 807), (252, 254, 259, 255), (255, 259, 792, 793), (254, 808, 809, 259), (259, 809, 1079, 792), (252, 255, 260, 256), (256, 260, 806, 805), (255, 793, 794, 260), (260, 794, 1081, 806), (261, 265, 266, 262), (262, 266, 764, 763), (265, 808, 807, 266), (266, 807, 1075, 764), (261, 262, 267, 263), (263, 267, 803, 802), (262, 763, 762, 267), (267, 762, 1074, 803), (261, 263, 268, 264), (264, 268, 786, 787), (263, 802, 801, 268), (268, 801, 1078, 786), (261, 264, 269, 265), (265, 269, 809, 808), (264, 787, 788, 269), (269, 788, 1079, 809), (270, 274, 275, 271), (271, 275, 1049, 1048), (274, 1030, 1031, 275), (275, 1031, 1119, 1049), (270, 271, 276, 272), (272, 276, 942, 943), (271, 1048, 1047, 276), (276, 1047, 1118, 942), (270, 272, 277, 273), (273, 277, 932, 931), (272, 943, 944, 277), (277, 944, 1103, 932), (270, 273, 278, 274), (274, 278, 1029, 1030), (273, 931, 930, 278), (278, 930, 1102, 1029), (279, 283, 284, 280), (280, 284, 737, 736), (283, 832, 833, 284), (284, 833, 1063, 737), (279, 280, 285, 281), (281, 285, 828, 829), (280, 736, 735, 285), (285, 735, 1069, 828), (279, 281, 286, 282), (282, 286, 819, 820), (281, 829, 830, 286), (286, 830, 1085, 819), (279, 282, 287, 283), (283, 287, 831, 832), (282, 820, 821, 287), (287, 821, 1083, 831), (288, 292, 293, 289), (289, 293, 690, 691), (292, 823, 822, 293), (293, 822, 1062, 690), (288, 289, 294, 290), (290, 294, 833, 832), (289, 691, 692, 294), (294, 692, 1063, 833), (288, 290, 295, 291), (291, 295, 812, 811), (290, 832, 831, 295), (295, 831, 1083, 812), (288, 291, 296, 292), (292, 296, 824, 823), (291, 811, 810, 296), (296, 810, 1082, 824), (297, 301, 302, 298), (298, 302, 719, 718), (301, 829, 828, 302), (302, 828, 1069, 719), (297, 298, 303, 299), (299, 303, 827, 826), (298, 718, 717, 303), (303, 717, 1068, 827), (297, 299, 304, 300), (300, 304, 813, 814), (299, 826, 825, 304), (304, 825, 1084, 813), (297, 300, 305, 301), (301, 305, 830, 829), (300, 814, 815, 305), (305, 815, 1085, 830), (306, 310, 311, 307), (307, 311, 1001, 1000), (310, 982, 983, 311), (311, 983, 1111, 1001), (306, 307, 312, 308), (308, 312, 870, 871), (307, 1000, 999, 312), (312, 999, 1110, 870), (306, 308, 313, 309), (309, 313, 867, 868), (308, 871, 872, 313), (313, 872, 1093, 867), (306, 309, 314, 310), (310, 314, 981, 982), (309, 868, 869, 314), (314, 869, 1091, 981), (315, 319, 320, 316), (316, 320, 821, 820), (319, 847, 846, 320), (320, 846, 1083, 821), (315, 316, 321, 317), (317, 321, 852, 853), (316, 820, 819, 321), (321, 819, 1085, 852), (315, 317, 322, 318), (318, 322, 843, 844), (317, 853, 854, 322), (322, 854, 1089, 843), (315, 318, 323, 319), (319, 323, 848, 847), (318, 844, 845, 323), (323, 845, 1087, 848), (324, 328, 329, 325), (325, 329, 1025, 1024), (328, 1006, 1007, 329), (329, 1007, 1115, 1025), (324, 325, 330, 326), (326, 330, 894, 895), (325, 1024, 1023, 330), (330, 1023, 1114, 894), (324, 326, 331, 327), (327, 331, 887, 886), (326, 895, 896, 331), (331, 896, 1097, 887), (324, 327, 332, 328), (328, 332, 1005, 1006), (327, 886, 885, 332), (332, 885, 1096, 1005), (333, 337, 338, 334), (334, 338, 818, 817), (337, 856, 855, 338), (338, 855, 1084, 818), (333, 334, 339, 335), (335, 339, 851, 850), (334, 817, 816, 339), (339, 816, 1082, 851), (333, 335, 340, 336), (336, 340, 840, 841), (335, 850, 849, 340), (340, 849, 1086, 840), (333, 336, 341, 337), (337, 341, 857, 856), (336, 841, 842, 341), (341, 842, 1088, 857), (342, 346, 347, 343), (343, 347, 858, 859), (346, 865, 864, 347), (347, 864, 1090, 858), (342, 343, 348, 344), (344, 348, 869, 868), (343, 859, 860, 348), (348, 860, 1091, 869), (342, 344, 349, 345), (345, 349, 863, 862), (344, 868, 867, 349), (349, 867, 1093, 863), (342, 345, 350, 346), (346, 350, 866, 865), (345, 862, 861, 350), (350, 861, 1092, 866), (351, 355, 356, 352), (352, 356, 998, 997), (355, 871, 870, 356), (356, 870, 1110, 998), (351, 352, 357, 353), (353, 357, 876, 877), (352, 997, 996, 357), (357, 996, 1112, 876), (351, 353, 358, 354), (354, 358, 861, 862), (353, 877, 878, 358), (358, 878, 1092, 861), (351, 354, 359, 355), (355, 359, 872, 871), (354, 862, 863, 359), (359, 863, 1093, 872), (360, 364, 365, 361), (361, 365, 995, 994), (364, 877, 876, 365), (365, 876, 1112, 995), (360, 361, 366, 362), (362, 366, 879, 880), (361, 994, 993, 366), (366, 993, 1113, 879), (360, 362, 367, 363), (363, 367, 864, 865), (362, 880, 881, 367), (367, 881, 1090, 864), (360, 363, 368, 364), (364, 368, 878, 877), (363, 865, 866, 368), (368, 866, 1092, 878), (369, 373, 374, 370), (370, 374, 992, 991), (373, 880, 879, 374), (374, 879, 1113, 992), (369, 370, 375, 371), (371, 375, 983, 982), (370, 991, 990, 375), (375, 990, 1111, 983), (369, 371, 376, 372), (372, 376, 860, 859), (371, 982, 981, 376), (376, 981, 1091, 860), (369, 372, 377, 373), (373, 377, 881, 880), (372, 859, 858, 377), (377, 858, 1090, 881), (378, 382, 383, 379), (379, 383, 891, 892), (382, 922, 923, 383), (383, 923, 1094, 891), (378, 379, 384, 380), (380, 384, 918, 919), (379, 892, 893, 384), (384, 893, 1096, 918), (378, 380, 385, 381), (381, 385, 917, 916), (380, 919, 920, 385), (385, 920, 1100, 917), (378, 381, 386, 382), (382, 386, 921, 922), (381, 916, 915, 386), (386, 915, 1098, 921), (387, 391, 392, 388), (388, 392, 1022, 1021), (391, 895, 894, 392), (392, 894, 1114, 1022), (387, 388, 393, 389), (389, 393, 900, 901), (388, 1021, 1020, 393), (393, 1020, 1116, 900), (387, 389, 394, 390), (390, 394, 888, 889), (389, 901, 902, 394), (394, 902, 1095, 888), (387, 390, 395, 391), (391, 395, 896, 895), (390, 889, 890, 395), (395, 890, 1097, 896), (396, 400, 401, 397), (397, 401, 1019, 1018), (400, 901, 900, 401), (401, 900, 1116, 1019), (396, 397, 402, 398), (398, 402, 903, 904), (397, 1018, 1017, 402), (402, 1017, 1117, 903), (396, 398, 403, 399), (399, 403, 882, 883), (398, 904, 905, 403), (403, 905, 1094, 882), (396, 399, 404, 400), (400, 404, 902, 901), (399, 883, 884, 404), (404, 884, 1095, 902), (405, 409, 410, 406), (406, 410, 1016, 1015), (409, 904, 903, 410), (410, 903, 1117, 1016), (405, 406, 411, 407), (407, 411, 1007, 1006), (406, 1015, 1014, 411), (411, 1014, 1115, 1007), (405, 407, 412, 408), (408, 412, 893, 892), (407, 1006, 1005, 412), (412, 1005, 1096, 893), (405, 408, 413, 409), (409, 413, 905, 904), (408, 892, 891, 413), (413, 891, 1094, 905), (414, 418, 419, 415), (415, 419, 908, 907), (418, 913, 912, 419), (419, 912, 1099, 908), (414, 415, 420, 416), (416, 420, 915, 916), (415, 907, 906, 420), (420, 906, 1098, 915), (414, 416, 421, 417), (417, 421, 909, 910), (416, 916, 917, 421), (421, 917, 1100, 909), (414, 417, 422, 418), (418, 422, 914, 913), (417, 910, 911, 422), (422, 911, 1101, 914), (423, 427, 428, 424), (424, 428, 885, 886), (427, 919, 918, 428), (428, 918, 1096, 885), (423, 424, 429, 425), (425, 429, 924, 925), (424, 886, 887, 429), (429, 887, 1097, 924), (423, 425, 430, 426), (426, 430, 911, 910), (425, 925, 926, 430), (430, 926, 1101, 911), (423, 426, 431, 427), (427, 431, 920, 919), (426, 910, 909, 431), (431, 909, 1100, 920), (432, 436, 437, 433), (433, 437, 890, 889), (436, 925, 924, 437), (437, 924, 1097, 890), (432, 433, 438, 434), (434, 438, 927, 928), (433, 889, 888, 438), (438, 888, 1095, 927), (432, 434, 439, 435), (435, 439, 912, 913), (434, 928, 929, 439), (439, 929, 1099, 912), (432, 435, 440, 436), (436, 440, 926, 925), (435, 913, 914, 440), (440, 914, 1101, 926), (441, 445, 446, 442), (442, 446, 884, 883), (445, 928, 927, 446), (446, 927, 1095, 884), (441, 442, 447, 443), (443, 447, 923, 922), (442, 883, 882, 447), (447, 882, 1094, 923), (441, 443, 448, 444), (444, 448, 906, 907), (443, 922, 921, 448), (448, 921, 1098, 906), (441, 444, 449, 445), (445, 449, 929, 928), (444, 907, 908, 449), (449, 908, 1099, 929), (450, 454, 455, 451), (451, 455, 936, 937), (454, 970, 971, 455), (455, 971, 1103, 936), (450, 451, 456, 452), (452, 456, 966, 967), (451, 937, 938, 456), (456, 938, 1105, 966), (450, 452, 457, 453), (453, 457, 962, 961), (452, 967, 968, 457), (457, 968, 1109, 962), (450, 453, 458, 454), (454, 458, 969, 970), (453, 961, 960, 458), (458, 960, 1107, 969), (459, 463, 464, 460), (460, 464, 1046, 1045), (463, 943, 942, 464), (464, 942, 1118, 1046), (459, 460, 465, 461), (461, 465, 948, 949), (460, 1045, 1044, 465), (465, 1044, 1120, 948), (459, 461, 466, 462), (462, 466, 938, 937), (461, 949, 950, 466), (466, 950, 1105, 938), (459, 462, 467, 463), (463, 467, 944, 943), (462, 937, 936, 467), (467, 936, 1103, 944), (468, 472, 473, 469), (469, 473, 1043, 1042), (472, 949, 948, 473), (473, 948, 1120, 1043), (468, 469, 474, 470), (470, 474, 951, 952), (469, 1042, 1041, 474), (474, 1041, 1121, 951), (468, 470, 475, 471), (471, 475, 933, 934), (470, 952, 953, 475), (475, 953, 1104, 933), (468, 471, 476, 472), (472, 476, 950, 949), (471, 934, 935, 476), (476, 935, 1105, 950), (477, 481, 482, 478), (478, 482, 1040, 1039), (481, 952, 951, 482), (482, 951, 1121, 1040), (477, 478, 483, 479), (479, 483, 1031, 1030), (478, 1039, 1038, 483), (483, 1038, 1119, 1031), (477, 479, 484, 480), (480, 484, 941, 940), (479, 1030, 1029, 484), (484, 1029, 1102, 941), (477, 480, 485, 481), (481, 485, 953, 952), (480, 940, 939, 485), (485, 939, 1104, 953), (486, 490, 491, 487), (487, 491, 954, 955), (490, 964, 965, 491), (491, 965, 1106, 954), (486, 487, 492, 488), (488, 492, 960, 961), (487, 955, 956, 492), (492, 956, 1107, 960), (486, 488, 493, 489), (489, 493, 959, 958), (488, 961, 962, 493), (493, 962, 1109, 959), (486, 489, 494, 490), (490, 494, 963, 964), (489, 958, 957, 494), (494, 957, 1108, 963), (495, 499, 500, 496), (496, 500, 930, 931), (499, 973, 974, 500), (500, 974, 1102, 930), (495, 496, 501, 497), (497, 501, 971, 970), (496, 931, 932, 501), (501, 932, 1103, 971), (495, 497, 502, 498), (498, 502, 956, 955), (497, 970, 969, 502), (502, 969, 1107, 956), (495, 498, 503, 499), (499, 503, 972, 973), (498, 955, 954, 503), (503, 954, 1106, 972), (504, 508, 509, 505), (505, 509, 939, 940), (508, 976, 977, 509), (509, 977, 1104, 939), (504, 505, 510, 506), (506, 510, 974, 973), (505, 940, 941, 510), (510, 941, 1102, 974), (504, 506, 511, 507), (507, 511, 965, 964), (506, 973, 972, 511), (511, 972, 1106, 965), (504, 507, 512, 508), (508, 512, 975, 976), (507, 964, 963, 512), (512, 963, 1108, 975), (513, 517, 518, 514), (514, 518, 935, 934), (517, 967, 966, 518), (518, 966, 1105, 935), (513, 514, 519, 515), (515, 519, 977, 976), (514, 934, 933, 519), (519, 933, 1104, 977), (513, 515, 520, 516), (516, 520, 957, 958), (515, 976, 975, 520), (520, 975, 1108, 957), (513, 516, 521, 517), (517, 521, 968, 967), (516, 958, 959, 521), (521, 959, 1109, 968), (522, 526, 527, 523), (523, 527, 834, 835), (526, 988, 987, 527), (527, 987, 1086, 834), (522, 523, 528, 524), (524, 528, 875, 874), (523, 835, 836, 528), (528, 836, 1087, 875), (522, 524, 529, 525), (525, 529, 990, 991), (524, 874, 873, 529), (529, 873, 1111, 990), (522, 525, 530, 526), (526, 530, 989, 988), (525, 991, 992, 530), (530, 992, 1113, 989), (531, 535, 536, 532), (532, 536, 842, 841), (535, 985, 984, 536), (536, 984, 1088, 842), (531, 532, 537, 533), (533, 537, 987, 988), (532, 841, 840, 537), (537, 840, 1086, 987), (531, 533, 538, 534), (534, 538, 993, 994), (533, 988, 989, 538), (538, 989, 1113, 993), (531, 534, 539, 535), (535, 539, 986, 985), (534, 994, 995, 539), (539, 995, 1112, 986), (540, 544, 545, 541), (541, 545, 839, 838), (544, 979, 978, 545), (545, 978, 1089, 839), (540, 541, 546, 542), (542, 546, 984, 985), (541, 838, 837, 546), (546, 837, 1088, 984), (540, 542, 547, 543), (543, 547, 996, 997), (542, 985, 986, 547), (547, 986, 1112, 996), (540, 543, 548, 544), (544, 548, 980, 979), (543, 997, 998, 548), (548, 998, 1110, 980), (549, 553, 554, 550), (550, 554, 845, 844), (553, 874, 875, 554), (554, 875, 1087, 845), (549, 550, 555, 551), (551, 555, 978, 979), (550, 844, 843, 555), (555, 843, 1089, 978), (549, 551, 556, 552), (552, 556, 999, 1000), (551, 979, 980, 556), (556, 980, 1110, 999), (549, 552, 557, 553), (553, 557, 873, 874), (552, 1000, 1001, 557), (557, 1001, 1111, 873), (558, 562, 563, 559), (559, 563, 855, 856), (562, 1012, 1011, 563), (563, 1011, 1084, 855), (558, 559, 564, 560), (560, 564, 899, 898), (559, 856, 857, 564), (564, 857, 1088, 899), (558, 560, 565, 561), (561, 565, 1014, 1015), (560, 898, 897, 565), (565, 897, 1115, 1014), (558, 561, 566, 562), (562, 566, 1013, 1012), (561, 1015, 1016, 566), (566, 1016, 1117, 1013), (567, 571, 572, 568), (568, 572, 815, 814), (571, 1009, 1008, 572), (572, 1008, 1085, 815), (567, 568, 573, 569), (569, 573, 1011, 1012), (568, 814, 813, 573), (573, 813, 1084, 1011), (567, 569, 574, 570), (570, 574, 1017, 1018), (569, 1012, 1013, 574), (574, 1013, 1117, 1017), (567, 570, 575, 571), (571, 575, 1010, 1009), (570, 1018, 1019, 575), (575, 1019, 1116, 1010), (576, 580, 581, 577), (577, 581, 854, 853), (580, 1003, 1002, 581), (581, 1002, 1089, 854), (576, 577, 582, 578), (578, 582, 1008, 1009), (577, 853, 852, 582), (582, 852, 1085, 1008), (576, 578, 583, 579), (579, 583, 1020, 1021), (578, 1009, 1010, 583), (583, 1010, 1116, 1020), (576, 579, 584, 580), (580, 584, 1004, 1003), (579, 1021, 1022, 584), (584, 1022, 1114, 1004), (585, 589, 590, 586), (586, 590, 837, 838), (589, 898, 899, 590), (590, 899, 1088, 837), (585, 586, 591, 587), (587, 591, 1002, 1003), (586, 838, 839, 591), (591, 839, 1089, 1002), (585, 587, 592, 588), (588, 592, 1023, 1024), (587, 1003, 1004, 592), (592, 1004, 1114, 1023), (585, 588, 593, 589), (589, 593, 897, 898), (588, 1024, 1025, 593), (593, 1025, 1115, 897), (594, 598, 599, 595), (595, 599, 849, 850), (598, 1036, 1035, 599), (599, 1035, 1086, 849), (594, 595, 600, 596), (596, 600, 947, 946), (595, 850, 851, 600), (600, 851, 1082, 947), (594, 596, 601, 597), (597, 601, 1038, 1039), (596, 946, 945, 601), (601, 945, 1119, 1038), (594, 597, 602, 598), (598, 602, 1037, 1036), (597, 1039, 1040, 602), (602, 1040, 1121, 1037), (603, 607, 608, 604), (604, 608, 836, 835), (607, 1033, 1032, 608), (608, 1032, 1087, 836), (603, 604, 609, 605), (605, 609, 1035, 1036), (604, 835, 834, 609), (609, 834, 1086, 1035), (603, 605, 610, 606), (606, 610, 1041, 1042), (605, 1036, 1037, 610), (610, 1037, 1121, 1041), (603, 606, 611, 607), (607, 611, 1034, 1033), (606, 1042, 1043, 611), (611, 1043, 1120, 1034), (612, 616, 617, 613), (613, 617, 846, 847), (616, 1027, 1026, 617), (617, 1026, 1083, 846), (612, 613, 618, 614), (614, 618, 1032, 1033), (613, 847, 848, 618), (618, 848, 1087, 1032), (612, 614, 619, 615), (615, 619, 1044, 1045), (614, 1033, 1034, 619), (619, 1034, 1120, 1044), (612, 615, 620, 616), (616, 620, 1028, 1027), (615, 1045, 1046, 620), (620, 1046, 1118, 1028), (621, 625, 626, 622), (622, 626, 810, 811), (625, 946, 947, 626), (626, 947, 1082, 810), (621, 622, 627, 623), (623, 627, 1026, 1027), (622, 811, 812, 627), (627, 812, 1083, 1026), (621, 623, 628, 624), (624, 628, 1047, 1048), (623, 1027, 1028, 628), (628, 1028, 1118, 1047), (621, 624, 629, 625), (625, 629, 945, 946), (624, 1048, 1049, 629), (629, 1049, 1119, 945)])
me_cube_001.materials.append(mat_material)
me_cube_001.use_remesh_preserve_volume = False
me_cube_001.use_remesh_preserve_attributes = False
me_cube_001.use_mirror_vertex_groups = False
me_cube_001.update()
arm_armature = bpy.data.armatures.new('Armature')  # bones are not reproduced

# ---- objects
ob_armature = bpy.data.objects.new('Armature', arm_armature)
ob_cube = bpy.data.objects.new('Cube', me_cube_001)

# ---- transforms, parenting, visibility, modifiers, constraints
ob_armature.location = (0.0, 0.0, 0.0)
ob_armature.scale = (2.0, 2.0, 2.0)
ob_armature.lineart.crease_threshold = 0.0
ob_cube.parent = ob_armature
ob_cube.matrix_parent_inverse = Matrix(((1.0, 0.0, 0.0, -2.0), (0.0, 1.0, 0.0, -0.0), (0.0, 0.0, 1.0, -3.0), (0.0, 0.0, 0.0, 1.0)))
ob_cube.location = (0.0, 0.0, 0.0)
ob_cube.lock_rotations_4d = False
ob_cube.empty_display_type = 'ARROWS'
ob_cube.lineart.crease_threshold = 0.0
_vg = ob_cube.vertex_groups.new(name='Bone.009')
for _i, _w in zip([324, 326, 327, 328, 330, 331, 332, 378, 379, 380, 381, 382, 383, 384, 385, 386, 387, 389, 390, 391, 394, 395, 396, 398, 399, 400, 403, 404, 405, 407, 408, 409, 412, 413, 414, 415, 416, 417, 418, 419, 420, 421, 422, 423, 424, 425, 426, 427, 428, 429, 430, 431, 432, 433, 434, 435, 436, 437, 438, 439, 440, 441, 442, 443, 444, 445, 446, 447, 448, 449, 882, 883, 884, 885, 886, 887, 888, 889, 890, 891, 892, 893, 894, 895, 896, 901, 902, 904, 905, 906, 907, 908, 909, 910, 911, 912, 913, 914, 915, 916, 917, 918, 919, 920, 921, 922, 923, 924, 925, 926, 927, 928, 929, 1005, 1006, 1094, 1095, 1096, 1097, 1098, 1099, 1100, 1101], [0.9992, 1.0, 1.0, 0.9467, 0.0002827, 1.0, 1.0, 1.0, 1.0, 0.999, 1.0, 0.9999, 1.0, 1.0, 1.0, 1.0, 0.9972, 0.9917, 1.0, 0.9995, 1.0, 1.0, 0.7933, 0.6451, 1.0, 0.9156, 0.9767, 1.0, 0.9502, 0.9488, 1.0, 0.8991, 1.0, 1.0, 1.0, 1.0, 1.0, 1.0, 1.0, 1.0, 1.0, 1.0, 1.0, 0.9611, 1.0, 0.9988, 0.9935, 0.8912, 1.0, 1.0, 0.9984, 1.0, 1.0, 1.0, 1.0, 1.0, 1.0, 1.0, 1.0, 1.0, 1.0, 0.999, 0.9412, 0.9878, 0.9998, 0.9994, 0.9641, 0.9652, 0.9999, 1.0, 0.9983, 0.9999, 1.0, 1.0, 1.0, 1.0, 1.0, 1.0, 1.0, 1.0, 1.0, 1.0, 0.0005217, 0.9998, 1.0, 0.9754, 1.0, 0.687, 0.9998, 1.0, 1.0, 1.0, 1.0, 0.9983, 0.9999, 1.0, 1.0, 1.0, 1.0, 1.0, 1.0, 1.0, 0.9873, 1.0, 1.0, 0.9994, 0.9998, 1.0, 1.0, 0.9999, 1.0, 0.9999, 1.0, 1.0, 0.9436, 0.9999, 1.0, 1.0, 1.0, 1.0, 1.0, 1.0, 1.0]): _vg.add([_i], _w, 'REPLACE')
_vg = ob_cube.vertex_groups.new(name='Bone.008')
for _i, _w in zip([315, 317, 318, 321, 322, 325, 329, 330, 333, 336, 337, 338, 341, 388, 389, 392, 393, 396, 397, 400, 401, 402, 405, 406, 407, 409, 410, 411, 536, 541, 545, 546, 558, 559, 560, 561, 562, 563, 564, 565, 566, 567, 568, 569, 570, 571, 572, 573, 574, 575, 576, 577, 578, 579, 580, 581, 582, 583, 584, 585, 586, 587, 588, 589, 590, 591, 592, 593, 837, 838, 839, 841, 842, 843, 852, 853, 854, 855, 856, 857, 894, 897, 898, 899, 900, 901, 903, 978, 984, 1002, 1003, 1004, 1006, 1007, 1008, 1009, 1010, 1011, 1012, 1013, 1014, 1015, 1016, 1017, 1018, 1019, 1020, 1021, 1022, 1023, 1024, 1025, 1085, 1088, 1089, 1114, 1115, 1116, 1117], [0.5656, 1.0, 0.2293, 0.3888, 1.0, 0.8792, 0.9272, 0.9762, 0.2313, 0.1693, 1.0, 0.4993, 1.0, 0.9875, 0.00456, 0.9987, 0.9894, 0.02002, 0.9993, 0.01463, 0.9996, 0.9724, 0.003792, 1.0, 0.006867, 0.0002138, 1.0, 1.0, 0.0007383, 0.03249, 0.001248, 0.06588, 1.0, 1.0, 1.0, 1.0, 1.0, 1.0, 1.0, 1.0, 1.0, 1.0, 0.8212, 0.9645, 1.0, 1.0, 0.9079, 0.03576, 0.9996, 1.0, 1.0, 1.0, 1.0, 1.0, 1.0, 1.0, 1.0, 1.0, 1.0, 0.9994, 0.9799, 1.0, 0.9928, 0.9994, 0.983, 0.9763, 0.9984, 0.9981, 0.686, 0.5455, 0.3475, 4.936e-05, 0.7004, 0.2987, 1.0, 1.0, 1.0, 0.9999, 1.0, 1.0, 0.9961, 1.0, 1.0, 1.0, 0.9998, 0.01766, 0.9973, 0.001439, 0.0834, 1.0, 1.0, 1.0, 0.0005598, 0.9984, 1.0, 1.0, 1.0, 0.6323, 1.0, 1.0, 1.0, 1.0, 1.0, 0.9997, 1.0, 1.0, 1.0, 1.0, 1.0, 1.0, 1.0, 0.9999, 0.01279, 0.9961, 0.8727, 1.0, 1.0, 1.0, 1.0]): _vg.add([_i], _w, 'REPLACE')
_vg = ob_cube.vertex_groups.new(name='Bone.006')
for _i, _w in zip([271, 274, 275, 276, 315, 319, 320, 323, 335, 339, 340, 460, 464, 465, 469, 470, 473, 474, 477, 478, 479, 481, 482, 483, 523, 527, 528, 594, 595, 596, 597, 598, 599, 600, 601, 602, 603, 604, 605, 606, 607, 608, 609, 610, 611, 612, 613, 614, 615, 616, 617, 618, 619, 620, 621, 622, 623, 624, 625, 626, 627, 628, 629, 811, 812, 834, 835, 836, 840, 845, 846, 847, 848, 849, 850, 851, 942, 945, 946, 947, 948, 951, 952, 987, 1026, 1027, 1028, 1030, 1031, 1032, 1033, 1034, 1035, 1036, 1037, 1038, 1039, 1040, 1041, 1042, 1043, 1044, 1045, 1046, 1047, 1048, 1049, 1083, 1086, 1087, 1118, 1119, 1120, 1121], [0.3451, 0.0003474, 0.996, 0.8061, 0.02006, 1.0, 0.6366, 0.9876, 0.9244, 0.02254, 0.7587, 1.0, 0.9994, 1.0, 0.9255, 0.0005288, 0.9911, 0.9833, 0.0003959, 1.0, 7.706e-05, 0.01023, 1.0, 1.0, 0.01955, 0.001174, 0.04233, 1.0, 1.0, 1.0, 1.0, 1.0, 1.0, 1.0, 1.0, 1.0, 1.0, 0.9938, 1.0, 1.0, 1.0, 0.9997, 0.9803, 1.0, 1.0, 1.0, 1.0, 1.0, 1.0, 1.0, 1.0, 1.0, 1.0, 1.0, 1.0, 0.9925, 1.0, 1.0, 1.0, 0.5118, 0.9985, 1.0, 1.0, 0.009204, 0.01988, 0.3343, 0.4492, 0.691, 0.01324, 0.04164, 1.0, 1.0, 1.0, 1.0, 1.0, 0.8861, 0.9314, 1.0, 1.0, 0.9231, 0.9999, 0.9999, 0.00989, 5.94e-05, 1.0, 1.0, 1.0, 0.0002156, 0.9995, 1.0, 1.0, 1.0, 1.0, 1.0, 1.0, 1.0, 1.0, 1.0, 0.9974, 0.9716, 0.997, 1.0, 1.0, 1.0, 1.0, 1.0, 1.0, 0.0949, 0.8177, 0.6976, 1.0, 1.0, 1.0, 1.0]): _vg.add([_i], _w, 'REPLACE')
_vg = ob_cube.vertex_groups.new(name='Bone.007')
for _i, _w in zip([270, 272, 273, 274, 277, 278, 450, 451, 452, 453, 454, 455, 456, 457, 458, 459, 461, 462, 463, 466, 467, 468, 470, 471, 472, 475, 476, 477, 479, 480, 481, 484, 485, 486, 487, 488, 489, 490, 491, 492, 493, 494, 495, 496, 497, 498, 499, 500, 501, 502, 503, 504, 505, 506, 507, 508, 509, 510, 511, 512, 513, 514, 515, 516, 517, 518, 519, 520, 521, 930, 931, 932, 933, 934, 935, 936, 937, 938, 939, 940, 941, 943, 944, 949, 950, 952, 953, 954, 955, 956, 957, 958, 959, 960, 961, 962, 963, 964, 965, 966, 967, 968, 969, 970, 971, 972, 973, 974, 975, 976, 977, 1029, 1030, 1102, 1103, 1104, 1105, 1106, 1107, 1108, 1109], [0.9997, 0.9988, 1.0, 0.9988, 1.0, 1.0, 1.0, 1.0, 1.0, 1.0, 1.0, 1.0, 1.0, 1.0, 1.0, 0.9976, 0.9975, 1.0, 1.0, 1.0, 1.0, 0.9998, 1.0, 1.0, 0.9995, 1.0, 1.0, 0.9992, 0.9999, 1.0, 1.0, 1.0, 1.0, 0.9881, 0.9869, 0.9723, 0.9989, 1.0, 1.0, 0.9758, 0.9992, 1.0, 1.0, 1.0, 1.0, 1.0, 1.0, 1.0, 1.0, 0.9943, 1.0, 0.9977, 1.0, 0.983, 1.0, 0.999, 1.0, 1.0, 1.0, 1.0, 0.9932, 0.9953, 0.9997, 0.998, 1.0, 1.0, 1.0, 0.9993, 1.0, 1.0, 1.0, 1.0, 1.0, 1.0, 1.0, 1.0, 1.0, 1.0, 0.9996, 0.9909, 0.9894, 1.0, 1.0, 0.9992, 1.0, 0.9999, 1.0, 1.0, 0.9999, 0.9999, 1.0, 0.9998, 1.0, 0.9916, 0.9996, 1.0, 1.0, 1.0, 1.0, 1.0, 1.0, 1.0, 0.9999, 1.0, 1.0, 1.0, 0.8559, 1.0, 1.0, 0.9994, 1.0, 1.0, 0.9991, 0.9768, 1.0, 0.9992, 1.0, 1.0, 0.9829, 1.0, 1.0]): _vg.add([_i], _w, 'REPLACE')
_vg = ob_cube.vertex_groups.new(name='Bone.005')
for _i, _w in zip([95, 135, 137, 141, 142, 148, 149, 152, 153, 154, 155, 156, 157, 158, 159, 160, 161, 186, 190, 194, 195, 279, 280, 281, 282, 283, 284, 285, 286, 287, 288, 289, 290, 291, 292, 293, 294, 295, 296, 297, 298, 299, 300, 301, 302, 303, 304, 305, 315, 316, 317, 318, 319, 320, 321, 322, 323, 333, 334, 335, 336, 337, 338, 339, 340, 341, 523, 527, 528, 532, 533, 536, 537, 545, 549, 550, 551, 554, 555, 558, 559, 560, 562, 563, 564, 567, 568, 569, 570, 571, 572, 573, 575, 576, 577, 578, 579, 580, 581, 582, 583, 586, 587, 591, 595, 599, 600, 603, 604, 605, 607, 608, 609, 612, 613, 614, 616, 617, 618, 621, 622, 623, 625, 626, 627, 690, 691, 692, 693, 710, 717, 718, 719, 722, 725, 732, 733, 734, 735, 736, 737, 755, 759, 810, 811, 812, 813, 814, 815, 816, 817, 818, 819, 820, 821, 822, 823, 824, 825, 826, 827, 828, 829, 830, 831, 832, 833, 834, 835, 836, 838, 839, 840, 841, 842, 843, 844, 845, 846, 847, 848, 849, 850, 851, 852, 853, 854, 855, 856, 857, 875, 898, 899, 947, 978, 987, 988, 1002, 1003, 1008, 1009, 1010, 1011, 1012, 1026, 1027, 1032, 1033, 1035, 1062, 1063, 1068, 1069, 1082, 1083, 1084, 1085, 1086, 1087, 1088, 1089], [0.5101, 0.001601, 1.0, 1.0, 1.0, 0.9131, 0.5754, 0.7283, 1.0, 0.9877, 0.9997, 0.9927, 0.9419, 0.9903, 1.0, 1.0, 1.0, 0.003137, 0.9069, 0.9971, 0.4294, 1.0, 0.7188, 1.0, 0.5121, 1.0, 1.0, 1.0, 1.0, 0.9298, 0.9859, 0.9979, 0.9973, 0.9991, 0.9978, 0.9511, 0.8999, 0.9998, 0.9596, 0.998, 0.9052, 1.0, 1.0, 0.9999, 0.9518, 0.9999, 1.0, 1.0, 1.0, 1.0, 1.0, 1.0, 0.9951, 0.9631, 1.0, 1.0, 1.0, 1.0, 0.9832, 1.0, 1.0, 1.0, 1.0, 1.0, 1.0, 1.0, 0.004511, 0.02549, 0.004758, 0.01877, 0.000425, 0.0003973, 0.3784, 0.0002156, 0.02045, 0.8828, 0.01108, 0.3483, 0.6148, 0.4073, 0.9989, 0.2745, 0.2924, 0.9961, 0.9878, 0.9514, 1.0, 0.2317, 0.09112, 0.9781, 1.0, 0.9718, 0.1363, 0.8562, 1.0, 0.9917, 0.03231, 0.1258, 0.9795, 1.0, 0.1192, 0.006529, 0.001469, 0.0561, 0.02081, 0.02406, 0.1333, 0.003058, 0.08751, 7.484e-05, 0.002821, 0.09177, 0.05486, 0.05134, 0.9086, 0.02716, 0.09418, 0.9471, 0.8124, 0.242, 0.8971, 0.1828, 0.005929, 0.4192, 0.8951, 0.9607, 0.7006, 0.2924, 0.06763, 0.7118, 0.9999, 1.0, 1.0, 0.02506, 0.9999, 1.0, 1.0, 1.0, 1.0, 1.0, 1.0, 0.000446, 0.9413, 0.943, 0.9957, 0.998, 0.9849, 1.0, 1.0, 1.0, 0.9903, 1.0, 1.0, 0.6445, 0.9464, 0.9999, 1.0, 0.9998, 1.0, 1.0, 1.0, 1.0, 1.0, 1.0, 1.0, 1.0, 0.9987, 0.1133, 0.07869, 0.08878, 0.003521, 0.04354, 1.0, 0.9778, 0.8022, 0.9998, 1.0, 0.9985, 1.0, 1.0, 1.0, 0.9418, 0.9203, 0.9956, 1.0, 1.0, 1.0, 1.0, 1.0, 1.0, 0.03784, 0.01681, 0.2034, 0.2968, 0.01581, 0.1838, 0.0001928, 0.5415, 0.03098, 1.0, 0.9899, 0.1495, 0.9994, 0.3058, 0.9417, 0.1445, 0.4194, 0.01246, 0.1063, 1.0, 0.9968, 1.0, 1.0, 0.9991, 1.0, 1.0, 1.0, 0.7877, 0.7772, 0.2011, 0.7319]): _vg.add([_i], _w, 'REPLACE')
_vg = ob_cube.vertex_groups.new(name='Bone.010')
for _i, _w in zip([306, 307, 308, 309, 310, 311, 312, 313, 314, 318, 322, 323, 335, 336, 340, 341, 342, 343, 344, 345, 346, 347, 348, 349, 350, 351, 352, 353, 354, 355, 356, 357, 358, 359, 360, 361, 362, 363, 364, 365, 366, 367, 368, 369, 370, 371, 372, 373, 374, 375, 376, 377, 522, 523, 524, 525, 526, 527, 528, 529, 530, 531, 532, 533, 534, 535, 536, 537, 538, 539, 540, 541, 542, 543, 544, 545, 546, 547, 548, 549, 550, 551, 552, 553, 554, 555, 556, 557, 564, 581, 585, 586, 587, 588, 589, 590, 591, 592, 598, 599, 603, 604, 605, 606, 607, 608, 609, 610, 611, 614, 618, 834, 835, 836, 837, 839, 840, 841, 842, 843, 844, 845, 848, 849, 854, 857, 858, 859, 860, 861, 862, 863, 864, 865, 866, 867, 868, 869, 870, 871, 872, 873, 874, 875, 876, 877, 878, 879, 880, 881, 898, 899, 978, 979, 980, 981, 982, 983, 984, 985, 986, 987, 988, 989, 990, 991, 992, 993, 994, 995, 996, 997, 998, 999, 1000, 1001, 1002, 1003, 1004, 1024, 1032, 1033, 1034, 1035, 1036, 1037, 1042, 1043, 1086, 1087, 1088, 1089, 1090, 1091, 1092, 1093, 1110, 1111, 1112, 1113, 1120], [1.0, 1.0, 1.0, 1.0, 1.0, 1.0, 1.0, 1.0, 1.0, 0.9216, 0.853, 0.926, 2.571e-05, 1.0, 1.0, 0.9997, 0.8958, 0.8543, 0.655, 0.9978, 0.9619, 0.9181, 0.8699, 0.999, 1.0, 0.9777, 0.9999, 0.9973, 0.9937, 0.9995, 1.0, 1.0, 1.0, 0.9964, 1.0, 1.0, 1.0, 1.0, 1.0, 1.0, 1.0, 1.0, 1.0, 0.8873, 1.0, 1.0, 1.0, 1.0, 1.0, 1.0, 0.9998, 1.0, 1.0, 1.0, 1.0, 1.0, 1.0, 1.0, 1.0, 1.0, 1.0, 0.9803, 1.0, 0.9961, 1.0, 0.9792, 1.0, 1.0, 1.0, 1.0, 0.7779, 0.08155, 1.0, 0.9999, 0.9986, 1.0, 1.0, 1.0, 1.0, 0.9709, 1.0, 0.9973, 1.0, 0.9814, 1.0, 1.0, 1.0, 1.0, 0.02577, 0.01999, 1.0, 1.0, 0.9799, 0.7221, 0.04035, 0.8984, 1.0, 0.1985, 0.03883, 0.6563, 0.9999, 1.0, 0.9912, 0.6973, 1.0, 1.0, 1.0, 0.002259, 0.774, 0.03736, 0.4509, 1.0, 1.0, 1.0, 1.0, 1.0, 1.0, 1.0, 1.0, 1.0, 1.0, 1.0, 0.8867, 0.9986, 0.3854, 0.7168, 0.9951, 0.9974, 0.9824, 1.0, 0.9985, 0.9985, 1.0, 1.0, 1.0, 0.9969, 0.9992, 0.9996, 1.0, 1.0, 0.9999, 1.0, 1.0, 1.0, 1.0, 1.0, 1.0, 1.0, 1.0, 1.0, 0.001052, 0.5107, 1.0, 0.9996, 1.0, 1.0, 1.0, 1.0, 1.0, 0.9999, 0.9991, 1.0, 0.998, 1.0, 1.0, 1.0, 1.0, 1.0, 1.0, 1.0, 1.0, 1.0, 1.0, 1.0, 1.0, 1.0, 0.9898, 0.3221, 0.001389, 0.002473, 1.0, 0.9691, 0.323, 0.9995, 0.4416, 0.001701, 0.005862, 0.01753, 1.0, 1.0, 1.0, 1.0, 1.0, 0.9997, 1.0, 0.9801, 1.0, 1.0, 1.0, 1.0, 0.000174]): _vg.add([_i], _w, 'REPLACE')
_vg = ob_cube.vertex_groups.new(name='Bone.001')
for _i, _w in zip([12, 16, 17, 54, 55, 56, 57, 58, 59, 60, 61, 62, 65, 66, 67, 70, 71, 84, 88, 89, 90, 91, 92, 93, 94, 95, 96, 97, 98, 99, 100, 101, 104, 105, 108, 109, 110, 111, 112, 113, 114, 115, 116, 117, 118, 119, 120, 121, 122, 123, 124, 125, 136, 139, 140, 145, 149, 150, 666, 667, 668, 669, 670, 671, 672, 673, 674, 675, 676, 677, 679, 680, 681, 685, 686, 693, 694, 695, 696, 697, 698, 699, 700, 701, 702, 703, 704, 705, 706, 707, 708, 709, 710, 711, 712, 713, 726, 727, 731, 1058, 1059, 1060, 1061, 1063, 1064, 1065], [0.9216, 1.0, 0.1254, 1.0, 1.0, 1.0, 1.0, 0.9978, 1.0, 1.0, 1.0, 0.9998, 0.01594, 0.999, 0.0008647, 1.0, 1.0, 0.9106, 0.1052, 0.9999, 1.0, 1.0, 1.0, 0.9741, 0.984, 0.9993, 1.0, 0.8819, 0.7013, 0.1474, 1.0, 0.004758, 0.972, 1.0, 1.0, 1.0, 0.9999, 1.0, 1.0, 1.0, 1.0, 1.0, 1.0, 1.0, 1.0, 1.0, 1.0, 1.0, 1.0, 1.0, 1.0, 1.0, 0.83, 1.606e-05, 1.0, 0.8269, 0.008455, 1.0, 1.0, 1.0, 1.0, 1.0, 1.0, 1.0, 1.0, 1.0, 1.0, 0.9846, 0.9769, 0.9876, 0.00132, 1.0, 9.61e-05, 0.0002571, 1.0, 1.0, 1.0, 1.0, 1.0, 0.9999, 0.987, 0.9633, 1.0, 1.0, 1.0, 1.0, 1.0, 1.0, 0.9954, 1.0, 1.0, 1.0, 0.9994, 1.0, 1.0, 1.0, 1.0, 0.01652, 1.0, 1.0, 1.0, 1.0, 1.0, 0.009735, 0.9822, 1.0]): _vg.add([_i], _w, 'REPLACE')
_vg = ob_cube.vertex_groups.new(name='Bone.002')
for _i, _w in zip([0, 1, 2, 3, 4, 5, 6, 7, 8, 9, 10, 11, 12, 13, 14, 15, 16, 17, 18, 19, 20, 21, 22, 23, 24, 25, 26, 27, 28, 29, 30, 31, 32, 33, 34, 35, 36, 37, 38, 39, 40, 41, 42, 43, 44, 45, 46, 47, 48, 49, 50, 51, 52, 53, 63, 64, 65, 66, 67, 68, 69, 70, 71, 72, 73, 74, 75, 76, 77, 78, 79, 80, 81, 82, 83, 84, 85, 86, 87, 88, 89, 630, 631, 632, 633, 634, 635, 636, 637, 638, 639, 640, 641, 642, 643, 644, 645, 646, 647, 648, 649, 650, 651, 652, 653, 654, 655, 656, 657, 658, 659, 660, 661, 662, 663, 664, 665, 671, 674, 675, 676, 678, 679, 680, 681, 682, 683, 684, 685, 686, 687, 688, 689, 1050, 1051, 1052, 1053, 1054, 1055, 1056, 1057, 1060], [1.0, 1.0, 1.0, 1.0, 0.9996, 1.0, 1.0, 1.0, 0.9846, 1.0, 1.0, 1.0, 0.9997, 1.0, 1.0, 1.0, 0.9804, 1.0, 0.9999, 1.0, 0.9999, 0.9962, 0.989, 0.9978, 1.0, 0.999, 0.9945, 1.0, 1.0, 1.0, 1.0, 1.0, 1.0, 1.0, 1.0, 1.0, 0.9531, 0.9789, 1.0, 1.0, 0.8317, 0.9326, 1.0, 0.9974, 1.0, 1.0, 1.0, 1.0, 1.0, 0.9933, 1.0, 1.0, 1.0, 1.0, 1.0, 1.0, 1.0, 0.9926, 1.0, 1.0, 0.9999, 0.9926, 0.6281, 0.9987, 0.9943, 1.0, 0.9995, 0.9917, 0.9991, 0.9978, 1.0, 0.9667, 1.0, 1.0, 1.0, 0.9999, 1.0, 1.0, 1.0, 0.9827, 0.9986, 0.9999, 0.9989, 0.9991, 1.0, 1.0, 1.0, 1.0, 1.0, 1.0, 1.0, 1.0, 1.0, 1.0, 1.0, 1.0, 0.9998, 1.0, 1.0, 0.9995, 0.994, 1.0, 1.0, 1.0, 0.9998, 1.0, 0.9988, 0.9993, 1.0, 1.0, 1.0, 1.0, 1.0, 1.0, 1.0, 0.9993, 0.9932, 0.0004402, 0.0072, 0.2051, 0.1311, 1.0, 1.0, 0.7917, 1.0, 1.0, 1.0, 1.0, 1.0, 0.998, 0.9179, 0.9999, 1.0, 1.0, 1.0, 1.0, 1.0, 1.0, 1.0, 1.0, 0.9997, 0.2155]): _vg.add([_i], _w, 'REPLACE')
_vg = ob_cube.vertex_groups.new(name='Bone.004')
for _i, _w in zip([171, 172, 173, 174, 175, 176, 177, 178, 179, 198, 199, 200, 201, 202, 203, 204, 205, 206, 207, 208, 209, 210, 211, 212, 213, 214, 215, 216, 217, 218, 219, 220, 221, 222, 223, 224, 225, 226, 227, 228, 229, 230, 231, 232, 233, 234, 235, 236, 237, 238, 239, 240, 241, 242, 243, 244, 245, 246, 247, 248, 249, 250, 251, 252, 253, 254, 255, 256, 257, 258, 259, 260, 261, 262, 263, 264, 265, 266, 267, 268, 269, 738, 739, 740, 752, 758, 762, 763, 764, 765, 766, 767, 768, 769, 770, 771, 772, 773, 774, 775, 776, 777, 778, 779, 780, 781, 782, 783, 784, 785, 786, 787, 788, 789, 790, 791, 792, 793, 794, 795, 796, 797, 798, 799, 800, 801, 802, 803, 804, 805, 806, 807, 808, 809, 1070, 1071, 1074, 1075, 1076, 1077, 1078, 1079, 1080, 1081], [1.0, 1.0, 1.0, 1.0, 1.0, 1.0, 1.0, 1.0, 0.9999, 1.0, 1.0, 1.0, 1.0, 1.0, 1.0, 1.0, 1.0, 1.0, 1.0, 0.849, 1.0, 1.0, 1.0, 0.9686, 0.8582, 1.0, 1.0, 1.0, 1.0, 1.0, 1.0, 1.0, 1.0, 1.0, 0.9832, 1.0, 1.0, 1.0, 1.0, 1.0, 1.0, 1.0, 1.0, 1.0, 1.0, 0.9871, 0.9971, 0.5094, 0.993, 0.9952, 0.9927, 0.9905, 0.9499, 0.9792, 1.0, 1.0, 1.0, 1.0, 1.0, 1.0, 1.0, 1.0, 1.0, 1.0, 1.0, 1.0, 1.0, 1.0, 1.0, 1.0, 1.0, 1.0, 1.0, 1.0, 1.0, 1.0, 1.0, 1.0, 1.0, 1.0, 1.0, 0.5715, 0.4447, 0.2004, 0.05685, 0.1463, 1.0, 1.0, 1.0, 1.0, 1.0, 1.0, 1.0, 1.0, 1.0, 1.0, 1.0, 1.0, 1.0, 1.0, 1.0, 0.9997, 1.0, 1.0, 0.9829, 1.0, 1.0, 1.0, 1.0, 0.9996, 1.0, 1.0, 0.9878, 0.9999, 0.9938, 0.9918, 1.0, 1.0, 0.9998, 1.0, 0.9667, 1.0, 1.0, 1.0, 1.0, 1.0, 1.0, 1.0, 1.0, 1.0, 0.9999, 1.0, 1.0, 1.0, 0.5645, 0.1872, 0.9991, 1.0, 1.0, 1.0, 1.0, 1.0, 1.0, 0.9987]): _vg.add([_i], _w, 'REPLACE')
_vg = ob_cube.vertex_groups.new(name='Bone.003')
for _i, _w in zip([99, 101, 102, 103, 106, 107, 126, 127, 128, 129, 130, 131, 132, 133, 134, 135, 138, 139, 142, 143, 147, 151, 162, 163, 164, 165, 166, 167, 168, 169, 170, 180, 181, 182, 183, 184, 185, 186, 187, 188, 189, 190, 191, 192, 193, 194, 195, 196, 197, 207, 208, 211, 212, 213, 217, 221, 226, 230, 231, 714, 715, 716, 717, 720, 721, 722, 723, 724, 725, 727, 728, 729, 730, 738, 739, 740, 741, 742, 743, 744, 745, 746, 747, 748, 749, 750, 751, 752, 753, 754, 755, 756, 757, 758, 759, 760, 761, 774, 780, 784, 785, 1066, 1067, 1068, 1069, 1070, 1071, 1072, 1073], [0.316, 0.4744, 1.0, 0.5559, 1.0, 1.0, 1.0, 1.0, 1.0, 1.0, 1.0, 1.0, 1.0, 1.0, 1.0, 0.01345, 1.0, 0.8196, 0.0236, 1.0, 0.5827, 1.0, 0.9996, 1.0, 0.9998, 1.0, 0.9998, 1.0, 1.0, 1.0, 1.0, 1.0, 1.0, 1.0, 1.0, 1.0, 1.0, 1.0, 1.0, 1.0, 1.0, 0.8191, 1.0, 0.9998, 1.0, 0.9201, 0.9996, 0.9792, 1.0, 0.007333, 1.0, 0.0006837, 1.0, 0.922, 0.2654, 0.9947, 0.9302, 0.1363, 1.0, 1.0, 1.0, 1.0, 0.004502, 1.0, 1.0, 1.0, 1.0, 1.0, 1.0, 0.8825, 1.0, 1.0, 0.1743, 0.7609, 0.5934, 0.8813, 1.0, 1.0, 1.0, 1.0, 1.0, 1.0, 1.0, 0.9987, 0.9999, 1.0, 1.0, 1.0, 0.9987, 1.0, 1.0, 1.0, 1.0, 1.0, 1.0, 0.8564, 1.0, 1.258e-06, 0.996, 0.0001098, 0.9964, 1.0, 1.0, 0.1647, 0.02653, 0.9303, 0.9996, 1.0, 1.0]): _vg.add([_i], _w, 'REPLACE')
_vg = ob_cube.vertex_groups.new(name='Bone')
for _i, _w in zip([99, 100, 101, 102, 103, 104, 105, 106, 107, 135, 136, 137, 138, 139, 140, 141, 143, 144, 145, 146, 147, 148, 149, 150, 151, 152, 666, 667, 668, 702, 703, 704, 708, 709, 716, 720, 726, 727, 728, 729, 730, 731], [1.0, 1.0, 1.0, 1.0, 1.0, 1.0, 0.9999, 1.0, 1.0, 1.0, 0.9192, 0.03772, 0.9245, 1.0, 1.0, 0.02419, 1.0, 0.9999, 1.0, 1.0, 1.0, 0.0004387, 0.0008262, 1.0, 1.0, 0.007137, 0.004063, 0.04764, 0.2545, 0.6321, 0.8992, 0.02572, 0.01307, 0.002351, 4.293e-05, 0.06384, 0.9999, 1.0, 1.0, 1.0, 1.0, 0.9894]): _vg.add([_i], _w, 'REPLACE')
_m = ob_cube.modifiers.new('Armature', 'ARMATURE')
_m.object = ob_armature

# ---- collection membership
col_collection_1.objects.link(ob_armature)
col_collection_1.objects.link(ob_cube)

# ---- scene / render settings (as saved in the file)
scene.frame_start = 1; scene.frame_end = 30; scene.frame_set(3)
scene.render.engine = 'BLENDER_EEVEE_NEXT'
scene.render.resolution_percentage = 50
scene.render.dither_intensity = 0.0
scene.cycles.use_denoising = False
scene.cycles.samples = 10
scene.cycles.sampling_pattern = 'TABULATED_SOBOL'
scene.cycles.light_sampling_threshold = 0.0
scene.cycles.use_adaptive_sampling = False
scene.cycles.use_light_tree = False
scene.cycles.blur_glossy = 0.0
scene.cycles.pixel_filter_type = 'GAUSSIAN'
scene.cycles.sample_clamp_indirect = 0.0
scene.view_settings.view_transform = 'Standard'
bpy.context.view_layer.update()

# ---- added for rendering (the .blend has no active camera and no usable light): camera, sun
cam_auto = bpy.data.cameras.new('AutoCamera')
cam_auto.lens = 50.0
cam_auto.sensor_width = 36.0
cam_auto.clip_end = 1000.0
ob_auto_camera = bpy.data.objects.new('AutoCamera', cam_auto)
scene.collection.objects.link(ob_auto_camera)
ob_auto_camera.location = (24.1202, -28.9407, 22.9116)
ob_auto_camera.rotation_euler = (1.09748, -7.21219e-08, 0.694738)
scene.camera = ob_auto_camera
light_auto_sun = bpy.data.lights.new('AutoSun', 'SUN')
light_auto_sun.energy = 3.0
light_auto_sun.angle = 0.0523599
ob_auto_sun = bpy.data.objects.new('AutoSun', light_auto_sun)
scene.collection.objects.link(ob_auto_sun)
ob_auto_sun.rotation_euler = (0.872665, 0.174533, 0.523599)
bpy.context.view_layer.update()
